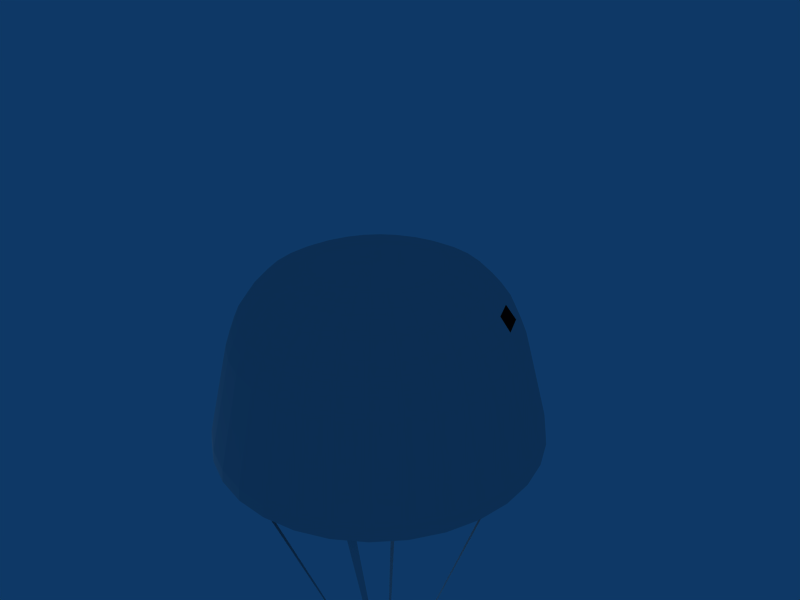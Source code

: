 # Source: para01.blend  (saved by Blender 2.49.2; exported with 4.5.12 LTS)
import bpy
from mathutils import Matrix  # noqa: F401  (used for matrix-valued properties, if any)

bpy.ops.wm.read_factory_settings(use_empty=True)
scene = bpy.context.scene
scene.name = 'Scene'

# ---- collections
col_collection_1 = bpy.data.collections.new('Collection 1'); scene.collection.children.link(col_collection_1)

# ---- materials (node trees are filled in below, after node groups)
mat_material = bpy.data.materials.new('Material')
mat_material.alpha_threshold = 0.0
mat_material.roughness = 0.5
mat_material.line_color = (0.0, 0.0, 0.0, 1.0)
mat_material_001 = bpy.data.materials.new('Material.001')
mat_material_001.alpha_threshold = 0.0
mat_material_001.diffuse_color = (0.1055, 0.03587, 0.03587, 1.0)
mat_material_001.roughness = 0.5
mat_material_001.line_color = (0.0, 0.0, 0.0, 1.0)

# ---- material node trees

# ---- world
world_world = bpy.data.worlds.new('World'); scene.world = world_world
world_world.color = (0.05656, 0.2208, 0.4)
world_world.use_sun_shadow = False
world_world.sun_shadow_jitter_overblur = 0.0
world_world.cycles.sampling_method = 'MANUAL'
world_world.cycles.sample_map_resolution = 256

# ---- cameras
cam_camera = bpy.data.cameras.new('Camera')
cam_camera.passepartout_alpha = 0.2
cam_camera.clip_end = 100.0
cam_camera.lens = 35.0
cam_camera.ortho_scale = 7.314
cam_camera.show_passepartout = False
cam_camera.show_safe_areas = True
cam_camera.dof.focus_distance = 0.0
cam_camera.dof.aperture_fstop = 128.0

# ---- lights
light_spot = bpy.data.lights.new('Spot', 'POINT')
light_spot.transmission_factor = 0.0
light_spot.cutoff_distance = 30.0
light_spot.energy = 100.0
light_spot.shadow_buffer_clip_start = 1.001
light_spot.shadow_soft_size = 1.0
light_spot.shadow_maximum_resolution = 0.006
light_spot.use_absolute_resolution = True
light_spot.cycles.use_multiple_importance_sampling = False

# ---- meshes
me_cylinder = bpy.data.meshes.new('Cylinder')
me_cylinder.from_pydata([(0.7071, 0.7123, 1.005), (0.8315, 0.5608, 1.005), (0.9239, 0.3879, 1.005), (0.9808, 0.2003, 1.005), (1.0, 0.005181, 1.005), (0.9808, -0.1899, 1.005), (0.9239, -0.3775, 1.005), (0.8315, -0.5504, 1.005), (0.7071, -0.7019, 1.005), (0.5556, -0.8263, 1.005), (0.3827, -0.9187, 1.005), (0.1951, -0.9756, 1.005), (9.298e-07, -0.9948, 1.005), (-0.1951, -0.9756, 1.005), (-0.3827, -0.9187, 1.005), (-0.5556, -0.8263, 1.005), (-0.7071, -0.7019, 1.005), (-0.8315, -0.5504, 1.005), (-0.9239, -0.3775, 1.005), (-0.9808, -0.1899, 1.005), (-1.0, 0.005179, 1.005), (-0.9808, 0.2003, 1.005), (-0.9239, 0.3879, 1.005), (-0.8315, 0.5607, 1.005), (-0.7071, 0.7123, 1.005), (-0.5556, 0.8366, 1.005), (-0.3827, 0.9291, 1.005), (-0.1951, 0.986, 1.005), (-7.28e-06, 1.005, 1.005), (0.1951, 0.986, 1.005), (0.3827, 0.9291, 1.005), (0.5556, 0.8367, 1.005), (-1.885e-16, 0.005183, 1.148), (0.689, 1.036, 0.9266), (0.4746, 1.151, 0.9266), (0.2419, 1.222, 0.9266), (-8.716e-06, 1.245, 0.9266), (-0.242, 1.222, 0.9266), (-0.4746, 1.151, 0.9266), (-0.689, 1.036, 0.9266), (-0.8769, 0.8821, 0.9266), (-1.031, 0.6942, 0.9266), (-1.146, 0.4798, 0.9266), (-1.216, 0.2471, 0.9266), (-1.24, 0.005179, 0.9266), (-1.216, -0.2368, 0.9266), (-1.146, -0.4694, 0.9266), (-1.031, -0.6838, 0.9266), (-0.8769, -0.8717, 0.9266), (-0.689, -1.026, 0.9266), (-0.4746, -1.141, 0.9266), (-0.2419, -1.211, 0.9266), (1.465e-06, -1.235, 0.9266), (0.2419, -1.211, 0.9266), (0.4746, -1.141, 0.9266), (0.689, -1.026, 0.9266), (0.8769, -0.8717, 0.9266), (1.031, -0.6838, 0.9266), (1.146, -0.4694, 0.9266), (1.216, -0.2368, 0.9266), (1.24, 0.005181, 0.9266), (1.216, 0.2471, 0.9266), (1.146, 0.4798, 0.9266), (1.031, 0.6942, 0.9266), (0.8769, 0.8821, 0.9266), (0.9981, 1.003, 0.8543), (1.174, 0.7893, 0.8543), (1.304, 0.5453, 0.8543), (1.384, 0.2805, 0.8543), (1.411, 0.005181, 0.8543), (1.384, -0.2702, 0.8543), (1.304, -0.535, 0.8543), (1.174, -0.779, 0.8543), (0.9981, -0.9929, 0.8543), (0.7842, -1.168, 0.8543), (0.5401, -1.299, 0.8543), (0.2754, -1.379, 0.8543), (1.844e-06, -1.406, 0.8543), (-0.2754, -1.379, 0.8543), (-0.5401, -1.299, 0.8543), (-0.7842, -1.168, 0.8543), (-0.9981, -0.9929, 0.8543), (-1.174, -0.779, 0.8543), (-1.304, -0.535, 0.8543), (-1.384, -0.2702, 0.8543), (-1.411, 0.005178, 0.8543), (-1.384, 0.2805, 0.8543), (-1.304, 0.5453, 0.8543), (-1.174, 0.7893, 0.8543), (-0.9981, 1.003, 0.8543), (-0.7842, 1.179, 0.8543), (-0.5402, 1.309, 0.8543), (-0.2754, 1.39, 0.8543), (-9.743e-06, 1.417, 0.8543), (0.2754, 1.39, 0.8543), (0.5401, 1.309, 0.8543), (0.7842, 1.179, 0.8543), (0.895, 1.345, 0.7558), (0.6165, 1.494, 0.7558), (0.3143, 1.585, 0.7558), (-1.093e-05, 1.616, 0.7558), (-0.3143, 1.585, 0.7558), (-0.6165, 1.494, 0.7558), (-0.895, 1.345, 0.7558), (-1.139, 1.144, 0.7558), (-1.34, 0.9002, 0.7558), (-1.488, 0.6217, 0.7558), (-1.58, 0.3195, 0.7558), (-1.611, 0.005178, 0.7558), (-1.58, -0.3091, 0.7558), (-1.488, -0.6113, 0.7558), (-1.34, -0.8899, 0.7558), (-1.139, -1.134, 0.7558), (-0.895, -1.334, 0.7558), (-0.6165, -1.483, 0.7558), (-0.3143, -1.575, 0.7558), (2.295e-06, -1.606, 0.7558), (0.3143, -1.575, 0.7558), (0.6165, -1.483, 0.7558), (0.895, -1.334, 0.7558), (1.139, -1.134, 0.7558), (1.34, -0.8899, 0.7558), (1.488, -0.6113, 0.7558), (1.58, -0.3091, 0.7558), (1.611, 0.005181, 0.7558), (1.58, 0.3195, 0.7558), (1.488, 0.6217, 0.7558), (1.34, 0.9002, 0.7558), (1.139, 1.144, 0.7558), (1.299, 1.304, 0.5259), (1.697, 0.7082, 0.5259), (1.527, -1.015, 0.5259), (1.021, -1.522, 0.5259), (2.801e-06, -1.832, 0.5259), (-0.3584, -1.796, 0.5259), (-1.021, -1.522, 0.5259), (-1.802, -0.3532, 0.5259), (-1.837, 0.005177, 0.5259), (-1.299, 1.304, 0.5259), (-0.703, 1.702, 0.5259), (0.703, 1.702, 0.5259), (1.021, 1.533, 0.5259), (0.3584, 1.807, 0.5259), (-1.228e-05, 1.842, 0.5259), (-0.3584, 1.807, 0.5259), (-1.021, 1.533, 0.5259), (-1.527, 1.026, 0.5259), (-1.697, 0.7082, 0.5259), (-1.802, 0.3636, 0.5259), (-1.697, -0.6978, 0.5259), (-1.527, -1.015, 0.5259), (-1.299, -1.294, 0.5259), (-0.703, -1.692, 0.5259), (0.3584, -1.796, 0.5259), (0.703, -1.692, 0.5259), (1.299, -1.294, 0.5259), (1.697, -0.6978, 0.5259), (1.802, -0.3532, 0.5259), (1.837, 0.00518, 0.5259), (1.802, 0.3636, 0.5259), (1.527, 1.026, 0.5259), (1.651, 1.108, 0.3157), (1.948, -0.3822, 0.3157), (1.835, -0.7547, 0.3157), (1.651, -1.098, 0.3157), (1.103, -1.646, 0.3157), (0.3874, -1.942, 0.3157), (3.137e-06, -1.981, 0.3157), (-0.3874, -1.942, 0.3157), (-0.7599, -1.829, 0.3157), (-1.404, -1.399, 0.3157), (-1.835, -0.7547, 0.3157), (-1.948, -0.3822, 0.3157), (-1.986, 0.005177, 0.3157), (-1.835, 0.7651, 0.3157), (-1.651, 1.108, 0.3157), (-1.404, 1.409, 0.3157), (-0.3874, 1.953, 0.3157), (0.3874, 1.953, 0.3157), (0.7599, 1.84, 0.3157), (1.103, 1.656, 0.3157), (-1.316e-05, 1.991, 0.3157), (-0.7599, 1.84, 0.3157), (-1.103, 1.656, 0.3157), (-1.948, 0.3926, 0.3157), (-1.651, -1.098, 0.3157), (-1.103, -1.646, 0.3157), (0.7599, -1.829, 0.3157), (1.404, -1.399, 0.3157), (1.986, 0.00518, 0.3157), (1.948, 0.3926, 0.3157), (1.835, 0.7651, 0.3157), (1.404, 1.409, 0.3157), (1.46, 1.465, 0.1449), (1.716, 1.152, 0.1449), (1.907, 0.7951, 0.1449), (2.025, 0.4079, 0.1449), (2.064, 0.00518, 0.1449), (2.025, -0.3975, 0.1449), (1.907, -0.7848, 0.1449), (1.716, -1.142, 0.1449), (1.46, -1.454, 0.1449), (1.147, -1.711, 0.1449), (0.79, -1.902, 0.1449), (0.4027, -2.019, 0.1449), (3.315e-06, -2.059, 0.1449), (-0.4027, -2.019, 0.1449), (-0.7899, -1.902, 0.1449), (-1.147, -1.711, 0.1449), (-1.46, -1.454, 0.1449), (-1.716, -1.142, 0.1449), (-1.907, -0.7848, 0.1449), (-2.025, -0.3975, 0.1449), (-2.064, 0.005177, 0.1449), (-2.025, 0.4079, 0.1449), (-1.907, 0.7951, 0.1449), (-1.716, 1.152, 0.1449), (-1.46, 1.465, 0.1449), (-1.147, 1.722, 0.1449), (-0.79, 1.912, 0.1449), (-0.4027, 2.03, 0.1449), (-1.363e-05, 2.069, 0.1449), (0.4027, 2.03, 0.1449), (0.7899, 1.912, 0.1449), (1.147, 1.722, 0.1449), (1.199, 1.8, -0.09485), (0.826, 1.999, -0.09485), (0.4211, 2.122, -0.09485), (-1.419e-05, 2.164, -0.09485), (-0.4211, 2.122, -0.09485), (-0.826, 1.999, -0.09485), (-1.199, 1.8, -0.09485), (-1.526, 1.531, -0.09485), (-1.795, 1.204, -0.09485), (-1.994, 0.8312, -0.09485), (-2.117, 0.4263, -0.09485), (-2.158, 0.005176, -0.09485), (-2.117, -0.4159, -0.09485), (-1.994, -0.8208, -0.09485), (-1.795, -1.194, -0.09485), (-1.526, -1.521, -0.09485), (-1.199, -1.79, -0.09485), (-0.826, -1.989, -0.09485), (-0.4211, -2.112, -0.09485), (3.525e-06, -2.153, -0.09485), (0.4211, -2.112, -0.09485), (0.826, -1.989, -0.09485), (1.199, -1.79, -0.09485), (1.526, -1.521, -0.09485), (1.795, -1.194, -0.09485), (1.994, -0.8208, -0.09485), (2.117, -0.4159, -0.09485), (2.158, 0.00518, -0.09485), (2.117, 0.4263, -0.09485), (1.994, 0.8312, -0.09485), (1.795, 1.204, -0.09485), (1.526, 1.531, -0.09485), (1.572, 1.577, -0.3446), (1.849, 1.24, -0.3446), (2.054, 0.856, -0.3446), (2.181, 0.4389, -0.3446), (2.223, 0.00518, -0.3446), (2.181, -0.4286, -0.3446), (2.054, -0.8456, -0.3446), (1.849, -1.23, -0.3446), (1.572, -1.567, -0.3446), (1.235, -1.843, -0.3446), (0.8508, -2.049, -0.3446), (0.4337, -2.175, -0.3446), (3.673e-06, -2.218, -0.3446), (-0.4337, -2.175, -0.3446), (-0.8508, -2.049, -0.3446), (-1.235, -1.843, -0.3446), (-1.572, -1.567, -0.3446), (-1.849, -1.23, -0.3446), (-2.054, -0.8456, -0.3446), (-2.181, -0.4286, -0.3446), (-2.223, 0.005176, -0.3446), (-2.181, 0.4389, -0.3446), (-2.054, 0.856, -0.3446), (-1.849, 1.24, -0.3446), (-1.572, 1.577, -0.3446), (-1.235, 1.854, -0.3446), (-0.8508, 2.059, -0.3446), (-0.4337, 2.186, -0.3446), (-1.458e-05, 2.228, -0.3446), (0.4337, 2.186, -0.3446), (0.8508, 2.059, -0.3446), (1.235, 1.854, -0.3446), (1.4, 2.1, -1.523), (0.9643, 2.333, -1.523), (0.4916, 2.477, -1.523), (-1.635e-05, 2.525, -1.523), (-0.4916, 2.477, -1.523), (-0.9643, 2.333, -1.523), (-1.4, 2.1, -1.523), (-1.782, 1.787, -1.523), (-2.095, 1.405, -1.523), (-2.328, 0.9695, -1.523), (-2.471, 0.4968, -1.523), (-2.52, 0.005175, -1.523), (-2.471, -0.4864, -1.523), (-2.328, -0.9591, -1.523), (-2.095, -1.395, -1.523), (-1.782, -1.777, -1.523), (-1.4, -2.09, -1.523), (-0.9643, -2.323, -1.523), (-0.4916, -2.466, -1.523), (4.337e-06, -2.515, -1.523), (0.4916, -2.466, -1.523), (0.9643, -2.323, -1.523), (1.4, -2.09, -1.523), (1.782, -1.777, -1.523), (2.095, -1.395, -1.523), (2.328, -0.9591, -1.523), (2.471, -0.4864, -1.523), (2.52, 0.00518, -1.523), (2.471, 0.4968, -1.523), (2.328, 0.9695, -1.523), (2.095, 1.405, -1.523), (1.782, 1.787, -1.523), (1.796, 1.801, -1.713), (2.112, 1.416, -1.713), (2.347, 0.9773, -1.713), (2.491, 0.5008, -1.713), (2.54, 0.00518, -1.713), (2.491, -0.4904, -1.713), (2.347, -0.9669, -1.713), (2.112, -1.406, -1.713), (1.796, -1.791, -1.713), (1.411, -2.107, -1.713), (0.9721, -2.342, -1.713), (0.4956, -2.486, -1.713), (4.384e-06, -2.535, -1.713), (-0.4956, -2.486, -1.713), (-0.9721, -2.342, -1.713), (-1.411, -2.107, -1.713), (-1.796, -1.791, -1.713), (-2.112, -1.406, -1.713), (-2.347, -0.9669, -1.713), (-2.491, -0.4904, -1.713), (-2.54, 0.005175, -1.713), (-2.491, 0.5008, -1.713), (-2.347, 0.9773, -1.713), (-2.112, 1.416, -1.713), (-1.796, 1.801, -1.713), (-1.411, 2.117, -1.713), (-0.9721, 2.352, -1.713), (-0.4956, 2.497, -1.713), (-1.647e-05, 2.545, -1.713), (0.4956, 2.497, -1.713), (0.9721, 2.352, -1.713), (1.411, 2.117, -1.713), (2.022e-06, 0.005186, -1.507), (1.4, 2.1, -1.523), (1.782, 1.787, -1.523), (-1.4, 2.1, -1.523), (-1.782, 1.787, -1.523), (1.4, -2.09, -1.523), (1.782, -1.777, -1.523), (-1.411, -2.107, -1.713), (-1.796, -1.791, -1.713), (1.4, 2.1, -1.523), (1.782, 1.787, -1.523), (-1.4, 2.1, -1.523), (-1.782, 1.787, -1.523), (1.4, -2.09, -1.523), (1.782, -1.777, -1.523), (-1.411, -2.107, -1.713), (-1.796, -1.791, -1.713), (-0.003229, 0.001251, -7.932), (-1.631, -1.876, -1.81), (-1.527, -1.962, -1.809), (-1.47, 1.911, -1.783), (-1.581, 1.818, -1.789), (1.469, 1.871, -1.863), (1.547, 1.812, -1.853), (1.507, -1.933, -1.66), (1.606, -1.851, -1.661)], [], [(1, 0, 32), (32, 2, 1), (32, 3, 2), (32, 4, 3), (32, 5, 4), (32, 6, 5), (32, 7, 6), (32, 8, 7), (32, 9, 8), (32, 10, 9), (32, 11, 10), (32, 12, 11), (32, 13, 12), (32, 14, 13), (32, 15, 14), (32, 16, 15), (32, 17, 16), (32, 18, 17), (32, 19, 18), (32, 20, 19), (32, 21, 20), (32, 22, 21), (32, 23, 22), (32, 24, 23), (32, 25, 24), (32, 26, 25), (32, 27, 26), (32, 28, 27), (32, 29, 28), (32, 30, 29), (32, 31, 30), (32, 0, 31), (31, 0, 64, 33), (30, 31, 33, 34), (29, 30, 34, 35), (28, 29, 35, 36), (27, 28, 36, 37), (26, 27, 37, 38), (25, 26, 38, 39), (24, 25, 39, 40), (23, 24, 40, 41), (22, 23, 41, 42), (21, 22, 42, 43), (20, 21, 43, 44), (19, 20, 44, 45), (18, 19, 45, 46), (17, 18, 46, 47), (16, 17, 47, 48), (15, 16, 48, 49), (14, 15, 49, 50), (13, 14, 50, 51), (12, 13, 51, 52), (11, 12, 52, 53), (10, 11, 53, 54), (9, 10, 54, 55), (8, 9, 55, 56), (7, 8, 56, 57), (6, 7, 57, 58), (5, 6, 58, 59), (4, 5, 59, 60), (3, 4, 60, 61), (2, 3, 61, 62), (1, 2, 62, 63), (0, 1, 63, 64), (64, 63, 66, 65), (63, 62, 67, 66), (62, 61, 68, 67), (61, 60, 69, 68), (60, 59, 70, 69), (59, 58, 71, 70), (58, 57, 72, 71), (57, 56, 73, 72), (56, 55, 74, 73), (55, 54, 75, 74), (54, 53, 76, 75), (53, 52, 77, 76), (52, 51, 78, 77), (51, 50, 79, 78), (50, 49, 80, 79), (49, 48, 81, 80), (48, 47, 82, 81), (47, 46, 83, 82), (46, 45, 84, 83), (45, 44, 85, 84), (44, 43, 86, 85), (43, 42, 87, 86), (42, 41, 88, 87), (41, 40, 89, 88), (40, 39, 90, 89), (39, 38, 91, 90), (38, 37, 92, 91), (37, 36, 93, 92), (36, 35, 94, 93), (35, 34, 95, 94), (34, 33, 96, 95), (33, 64, 65, 96), (96, 65, 128, 97), (95, 96, 97, 98), (94, 95, 98, 99), (93, 94, 99, 100), (92, 93, 100, 101), (91, 92, 101, 102), (90, 91, 102, 103), (89, 90, 103, 104), (88, 89, 104, 105), (87, 88, 105, 106), (86, 87, 106, 107), (85, 86, 107, 108), (84, 85, 108, 109), (83, 84, 109, 110), (82, 83, 110, 111), (81, 82, 111, 112), (80, 81, 112, 113), (79, 80, 113, 114), (78, 79, 114, 115), (77, 78, 115, 116), (76, 77, 116, 117), (75, 76, 117, 118), (74, 75, 118, 119), (73, 74, 119, 120), (72, 73, 120, 121), (71, 72, 121, 122), (70, 71, 122, 123), (69, 70, 123, 124), (68, 69, 124, 125), (67, 68, 125, 126), (66, 67, 126, 127), (65, 66, 127, 128), (128, 127, 160, 129), (127, 126, 130, 160), (126, 125, 159, 130), (125, 124, 158, 159), (124, 123, 157, 158), (123, 122, 156, 157), (122, 121, 131, 156), (121, 120, 155, 131), (120, 119, 132, 155), (119, 118, 154, 132), (118, 117, 153, 154), (117, 116, 133, 153), (116, 115, 134, 133), (115, 114, 152, 134), (114, 113, 135, 152), (113, 112, 151, 135), (112, 111, 150, 151), (111, 110, 149, 150), (110, 109, 136, 149), (109, 108, 137, 136), (108, 107, 148, 137), (107, 106, 147, 148), (106, 105, 146, 147), (105, 104, 138, 146), (104, 103, 145, 138), (103, 102, 139, 145), (102, 101, 144, 139), (101, 100, 143, 144), (100, 99, 142, 143), (99, 98, 140, 142), (98, 97, 141, 140), (97, 128, 129, 141), (129, 160, 161, 192), (160, 130, 191, 161), (130, 159, 190, 191), (159, 158, 189, 190), (158, 157, 162, 189), (157, 156, 163, 162), (156, 131, 164, 163), (131, 155, 188, 164), (155, 132, 165, 188), (132, 154, 187, 165), (154, 153, 166, 187), (153, 133, 167, 166), (133, 134, 168, 167), (134, 152, 169, 168), (152, 135, 186, 169), (135, 151, 170, 186), (151, 150, 185, 170), (150, 149, 171, 185), (149, 136, 172, 171), (136, 137, 173, 172), (137, 148, 184, 173), (148, 147, 174, 184), (147, 146, 175, 174), (146, 138, 176, 175), (138, 145, 183, 176), (145, 139, 182, 183), (139, 144, 177, 182), (144, 143, 181, 177), (143, 142, 178, 181), (142, 140, 179, 178), (140, 141, 180, 179), (141, 129, 192, 180), (192, 161, 194, 193), (161, 191, 195, 194), (191, 190, 196, 195), (190, 189, 197, 196), (189, 162, 198, 197), (162, 163, 199, 198), (163, 164, 200, 199), (164, 188, 201, 200), (188, 165, 202, 201), (165, 187, 203, 202), (187, 166, 204, 203), (166, 167, 205, 204), (167, 168, 206, 205), (168, 169, 207, 206), (169, 186, 208, 207), (186, 170, 209, 208), (170, 185, 210, 209), (185, 171, 211, 210), (171, 172, 212, 211), (172, 173, 213, 212), (173, 184, 214, 213), (184, 174, 215, 214), (174, 175, 216, 215), (175, 176, 217, 216), (176, 183, 218, 217), (183, 182, 219, 218), (182, 177, 220, 219), (177, 181, 221, 220), (181, 178, 222, 221), (178, 179, 223, 222), (179, 180, 224, 223), (180, 192, 193, 224), (224, 193, 256, 225), (223, 224, 225, 226), (222, 223, 226, 227), (221, 222, 227, 228), (220, 221, 228, 229), (219, 220, 229, 230), (218, 219, 230, 231), (217, 218, 231, 232), (216, 217, 232, 233), (215, 216, 233, 234), (214, 215, 234, 235), (213, 214, 235, 236), (212, 213, 236, 237), (211, 212, 237, 238), (210, 211, 238, 239), (209, 210, 239, 240), (208, 209, 240, 241), (207, 208, 241, 242), (206, 207, 242, 243), (205, 206, 243, 244), (204, 205, 244, 245), (203, 204, 245, 246), (202, 203, 246, 247), (201, 202, 247, 248), (200, 201, 248, 249), (199, 200, 249, 250), (198, 199, 250, 251), (197, 198, 251, 252), (196, 197, 252, 253), (195, 196, 253, 254), (194, 195, 254, 255), (193, 194, 255, 256), (256, 255, 258, 257), (255, 254, 259, 258), (254, 253, 260, 259), (253, 252, 261, 260), (252, 251, 262, 261), (251, 250, 263, 262), (250, 249, 264, 263), (249, 248, 265, 264), (248, 247, 266, 265), (247, 246, 267, 266), (246, 245, 268, 267), (245, 244, 269, 268), (244, 243, 270, 269), (243, 242, 271, 270), (242, 241, 272, 271), (241, 240, 273, 272), (240, 239, 274, 273), (239, 238, 275, 274), (238, 237, 276, 275), (237, 236, 277, 276), (236, 235, 278, 277), (235, 234, 279, 278), (234, 233, 280, 279), (233, 232, 281, 280), (232, 231, 282, 281), (231, 230, 283, 282), (230, 229, 284, 283), (229, 228, 285, 284), (228, 227, 286, 285), (227, 226, 287, 286), (226, 225, 288, 287), (225, 256, 257, 288), (288, 257, 320, 289), (287, 288, 289, 290), (286, 287, 290, 291), (285, 286, 291, 292), (284, 285, 292, 293), (283, 284, 293, 294), (282, 283, 294, 295), (281, 282, 295, 296), (280, 281, 296, 297), (279, 280, 297, 298), (278, 279, 298, 299), (277, 278, 299, 300), (276, 277, 300, 301), (275, 276, 301, 302), (274, 275, 302, 303), (273, 274, 303, 304), (272, 273, 304, 305), (271, 272, 305, 306), (270, 271, 306, 307), (269, 270, 307, 308), (268, 269, 308, 309), (267, 268, 309, 310), (266, 267, 310, 311), (265, 266, 311, 312), (264, 265, 312, 313), (263, 264, 313, 314), (262, 263, 314, 315), (261, 262, 315, 316), (260, 261, 316, 317), (259, 260, 317, 318), (258, 259, 318, 319), (257, 258, 319, 320), (320, 319, 322, 321), (319, 318, 323, 322), (318, 317, 324, 323), (317, 316, 325, 324), (316, 315, 326, 325), (315, 314, 327, 326), (314, 313, 328, 327), (313, 312, 329, 328), (312, 311, 330, 329), (311, 310, 331, 330), (310, 309, 332, 331), (309, 308, 333, 332), (308, 307, 334, 333), (307, 306, 335, 334), (306, 305, 336, 335), (305, 304, 337, 336), (304, 303, 338, 337), (303, 302, 339, 338), (302, 301, 340, 339), (301, 300, 341, 340), (300, 299, 342, 341), (299, 298, 343, 342), (298, 297, 344, 343), (297, 296, 345, 344), (296, 295, 346, 345), (295, 294, 347, 346), (294, 293, 348, 347), (293, 292, 349, 348), (292, 291, 350, 349), (291, 290, 351, 350), (290, 289, 352, 351), (289, 320, 321, 352), (321, 322, 353), (322, 323, 353), (323, 324, 353), (324, 325, 353), (325, 326, 353), (326, 327, 353), (327, 328, 353), (328, 329, 353), (329, 330, 353), (330, 331, 353), (331, 332, 353), (332, 333, 353), (333, 334, 353), (334, 335, 353), (335, 336, 353), (336, 337, 353), (337, 338, 353), (338, 339, 353), (339, 340, 353), (340, 341, 353), (341, 342, 353), (342, 343, 353), (343, 344, 353), (344, 345, 353), (345, 346, 353), (346, 347, 353), (347, 348, 353), (348, 349, 353), (349, 350, 353), (350, 351, 353), (351, 352, 353), (352, 321, 353), (320, 289, 354, 355), (295, 296, 357, 356), (311, 312, 359, 358), (337, 336, 360, 361), (355, 354, 362, 363), (356, 357, 365, 364), (358, 359, 367, 366), (361, 360, 368, 369), (371, 370, 372), (369, 371, 372, 368), (374, 370, 373), (365, 374, 373, 364), (375, 370, 376), (362, 375, 376, 363), (377, 370, 378), (366, 377, 378, 367)])
me_cylinder.polygons.foreach_set('material_index', [0, 0, 0, 0, 0, 0, 0, 0, 0, 0, 0, 0, 0, 0, 0, 0, 0, 0, 0, 0, 0, 0, 0, 0, 0, 0, 0, 0, 0, 0, 0, 0, 0, 0, 0, 0, 0, 0, 0, 0, 0, 0, 0, 0, 0, 0, 0, 0, 0, 0, 0, 0, 0, 0, 0, 0, 0, 0, 0, 0, 0, 0, 0, 0, 0, 0, 0, 0, 0, 0, 0, 0, 0, 0, 0, 0, 0, 0, 0, 0, 0, 0, 0, 0, 0, 0, 0, 0, 0, 0, 0, 0, 0, 0, 0, 0, 0, 0, 0, 0, 0, 0, 0, 0, 0, 0, 0, 0, 0, 0, 0, 0, 0, 0, 0, 0, 0, 0, 0, 0, 0, 0, 0, 0, 0, 0, 0, 0, 0, 0, 0, 0, 0, 0, 0, 0, 0, 0, 0, 0, 0, 0, 0, 0, 0, 0, 0, 0, 0, 0, 0, 0, 0, 0, 0, 0, 0, 0, 0, 0, 0, 1, 0, 0, 0, 0, 0, 0, 0, 0, 0, 0, 0, 0, 0, 0, 0, 0, 0, 0, 0, 0, 0, 0, 0, 0, 0, 0, 0, 0, 0, 0, 0, 0, 0, 0, 0, 0, 0, 0, 0, 0, 0, 0, 0, 0, 0, 0, 0, 0, 0, 0, 0, 0, 0, 0, 0, 0, 0, 0, 0, 0, 0, 0, 0, 0, 0, 0, 0, 0, 0, 0, 0, 0, 0, 0, 0, 0, 0, 0, 0, 0, 0, 0, 0, 0, 0, 0, 0, 0, 0, 0, 0, 0, 0, 0, 0, 0, 0, 0, 0, 0, 0, 0, 0, 0, 0, 0, 0, 0, 0, 0, 0, 0, 0, 0, 0, 0, 0, 0, 0, 0, 0, 0, 0, 0, 0, 0, 0, 0, 0, 0, 0, 0, 0, 0, 0, 0, 0, 0, 0, 0, 0, 0, 0, 0, 0, 0, 0, 0, 0, 0, 0, 0, 0, 0, 0, 0, 0, 0, 0, 0, 0, 0, 0, 0, 0, 0, 0, 0, 0, 0, 0, 0, 0, 0, 0, 0, 0, 0, 0, 0, 0, 0, 0, 0, 0, 0, 0, 0, 0, 0, 1, 1, 1, 1, 1, 1, 1, 1, 1, 1, 1, 1, 1, 1, 1, 1, 1, 1, 1, 1, 1, 1, 1, 1, 1, 1, 1, 1, 1, 1, 1, 1, 0, 0, 0, 0, 0, 0, 0, 0, 0, 0, 0, 0, 0, 0, 0, 0])
_uv = me_cylinder.uv_layers.new(name='UVTex')
_uv.uv.foreach_set('vector', [0.7836, 0.9183, 0.7996, 0.9146, 0.8149, 0.9717, 0.8149, 0.9717, 0.7687, 0.9237, 0.7836, 0.9183, 0.8149, 0.9717, 0.7555, 0.9306, 0.7687, 0.9237, 0.8149, 0.9717, 0.7446, 0.9387, 0.7555, 0.9306, 0.8149, 0.9717, 0.7364, 0.9477, 0.7446, 0.9387, 0.8149, 0.9717, 0.7311, 0.9573, 0.7364, 0.9477, 0.8149, 0.9717, 0.729, 0.967, 0.7311, 0.9573, 0.8273, 0.6747, 0.7472, 0.6949, 0.7427, 0.6854, 0.8273, 0.6747, 0.7548, 0.704, 0.7472, 0.6949, 0.8273, 0.6747, 0.7651, 0.7124, 0.7548, 0.704, 0.8273, 0.6747, 0.7778, 0.7197, 0.7651, 0.7124, 0.8273, 0.6747, 0.7923, 0.7256, 0.7778, 0.7197, 0.8273, 0.6747, 0.8081, 0.73, 0.7923, 0.7256, 0.8273, 0.6747, 0.8246, 0.7326, 0.8081, 0.73, 0.8273, 0.6747, 0.8411, 0.7333, 0.8246, 0.7326, 0.8273, 0.6747, 0.8571, 0.7321, 0.8411, 0.7333, 0.8273, 0.6747, 0.8718, 0.7291, 0.8571, 0.7321, 0.8273, 0.6747, 0.8848, 0.7244, 0.8718, 0.7291, 0.8273, 0.6747, 0.8955, 0.7182, 0.8848, 0.7244, 0.8273, 0.6747, 0.9036, 0.7106, 0.8955, 0.7182, 0.8273, 0.6747, 0.9087, 0.702, 0.9036, 0.7106, 0.8273, 0.6747, 0.9106, 0.6928, 0.9087, 0.702, 0.8149, 0.9717, 0.8985, 0.9574, 0.8964, 0.9672, 0.8149, 0.9717, 0.8974, 0.9478, 0.8985, 0.9574, 0.8149, 0.9717, 0.893, 0.9388, 0.8974, 0.9478, 0.8149, 0.9717, 0.8856, 0.9307, 0.893, 0.9388, 0.8149, 0.9717, 0.8754, 0.9238, 0.8856, 0.9307, 0.8149, 0.9717, 0.8629, 0.9184, 0.8754, 0.9238, 0.8149, 0.9717, 0.8485, 0.9146, 0.8629, 0.9184, 0.8149, 0.9717, 0.8327, 0.9127, 0.8485, 0.9146, 0.8149, 0.9717, 0.8162, 0.9127, 0.8327, 0.9127, 0.8149, 0.9717, 0.7996, 0.9146, 0.8162, 0.9127, 0.8162, 0.9127, 0.7996, 0.9146, 0.7956, 0.8979, 0.8162, 0.8956, 0.8327, 0.9127, 0.8162, 0.9127, 0.8162, 0.8956, 0.8366, 0.8956, 0.8485, 0.9146, 0.8327, 0.9127, 0.8366, 0.8956, 0.8562, 0.898, 0.8629, 0.9184, 0.8485, 0.9146, 0.8562, 0.898, 0.8741, 0.9026, 0.8754, 0.9238, 0.8629, 0.9184, 0.8741, 0.9026, 0.8896, 0.9094, 0.8856, 0.9307, 0.8754, 0.9238, 0.8896, 0.9094, 0.9022, 0.918, 0.893, 0.9388, 0.8856, 0.9307, 0.9022, 0.918, 0.9114, 0.928, 0.8974, 0.9478, 0.893, 0.9388, 0.9114, 0.928, 0.9169, 0.9392, 0.9571, 0.8154, 0.9582, 0.8313, 0.9456, 0.8371, 0.9442, 0.8174, 0.957, 0.7992, 0.9571, 0.8154, 0.9442, 0.8174, 0.9442, 0.7973, 0.958, 0.7832, 0.957, 0.7992, 0.9442, 0.7973, 0.9454, 0.7775, 0.9036, 0.7106, 0.9087, 0.702, 0.9278, 0.7115, 0.9215, 0.7221, 0.8955, 0.7182, 0.9036, 0.7106, 0.9215, 0.7221, 0.9115, 0.7315, 0.8848, 0.7244, 0.8955, 0.7182, 0.9115, 0.7315, 0.8982, 0.7393, 0.8718, 0.7291, 0.8848, 0.7244, 0.8982, 0.7393, 0.8821, 0.7451, 0.8571, 0.7321, 0.8718, 0.7291, 0.8821, 0.7451, 0.8638, 0.7488, 0.8411, 0.7333, 0.8571, 0.7321, 0.8638, 0.7488, 0.844, 0.7503, 0.8246, 0.7326, 0.8411, 0.7333, 0.844, 0.7503, 0.8235, 0.7494, 0.8081, 0.73, 0.8246, 0.7326, 0.8235, 0.7494, 0.803, 0.7462, 0.7923, 0.7256, 0.8081, 0.73, 0.803, 0.7462, 0.7834, 0.7408, 0.7778, 0.7197, 0.7923, 0.7256, 0.7834, 0.7408, 0.7655, 0.7334, 0.7651, 0.7124, 0.7778, 0.7197, 0.7655, 0.7334, 0.7498, 0.7244, 0.7548, 0.704, 0.7651, 0.7124, 0.7498, 0.7244, 0.737, 0.714, 0.7472, 0.6949, 0.7548, 0.704, 0.737, 0.714, 0.7276, 0.7027, 0.7427, 0.6854, 0.7472, 0.6949, 0.7276, 0.7027, 0.7219, 0.6909, 0.7311, 0.9573, 0.729, 0.967, 0.708, 0.963, 0.7106, 0.9509, 0.7364, 0.9477, 0.7311, 0.9573, 0.7106, 0.9509, 0.7172, 0.939, 0.7446, 0.9387, 0.7364, 0.9477, 0.7172, 0.939, 0.7274, 0.9279, 0.7555, 0.9306, 0.7446, 0.9387, 0.7274, 0.9279, 0.7409, 0.9178, 0.7687, 0.9237, 0.7555, 0.9306, 0.7409, 0.9178, 0.7572, 0.9093, 0.7836, 0.9183, 0.7687, 0.9237, 0.7572, 0.9093, 0.7757, 0.9026, 0.7996, 0.9146, 0.7836, 0.9183, 0.7757, 0.9026, 0.7956, 0.8979, 0.7956, 0.8979, 0.7757, 0.9026, 0.77, 0.8902, 0.7926, 0.885, 0.7757, 0.9026, 0.7572, 0.9093, 0.749, 0.8979, 0.77, 0.8902, 0.7572, 0.9093, 0.7409, 0.9178, 0.7304, 0.9076, 0.749, 0.8979, 0.7409, 0.9178, 0.7274, 0.9279, 0.715, 0.919, 0.7304, 0.9076, 0.7274, 0.9279, 0.7172, 0.939, 0.7033, 0.9318, 0.715, 0.919, 0.7172, 0.939, 0.7106, 0.9509, 0.6959, 0.9453, 0.7033, 0.9318, 0.935, 0.7968, 0.9347, 0.8169, 0.9245, 0.8177, 0.9249, 0.7948, 0.7219, 0.6909, 0.7276, 0.7027, 0.7134, 0.7093, 0.707, 0.6959, 0.7276, 0.7027, 0.737, 0.714, 0.7241, 0.7222, 0.7134, 0.7093, 0.737, 0.714, 0.7498, 0.7244, 0.7387, 0.734, 0.7241, 0.7222, 0.7498, 0.7244, 0.7655, 0.7334, 0.7565, 0.7443, 0.7387, 0.734, 0.7655, 0.7334, 0.7834, 0.7408, 0.777, 0.7527, 0.7565, 0.7443, 0.7834, 0.7408, 0.803, 0.7462, 0.7993, 0.7588, 0.777, 0.7527, 0.803, 0.7462, 0.8235, 0.7494, 0.8225, 0.7625, 0.7993, 0.7588, 0.8235, 0.7494, 0.844, 0.7503, 0.8459, 0.7635, 0.8225, 0.7625, 0.844, 0.7503, 0.8638, 0.7488, 0.8684, 0.7619, 0.8459, 0.7635, 0.8638, 0.7488, 0.8821, 0.7451, 0.8892, 0.7576, 0.8684, 0.7619, 0.8821, 0.7451, 0.8982, 0.7393, 0.9076, 0.751, 0.8892, 0.7576, 0.8982, 0.7393, 0.9115, 0.7315, 0.9227, 0.7421, 0.9076, 0.751, 0.9115, 0.7315, 0.9215, 0.7221, 0.9341, 0.7315, 0.9227, 0.7421, 0.9479, 0.7589, 0.9454, 0.7775, 0.9351, 0.7734, 0.9379, 0.7522, 0.9454, 0.7775, 0.9442, 0.7973, 0.9337, 0.7959, 0.9351, 0.7734, 0.9442, 0.7973, 0.9442, 0.8174, 0.9337, 0.8188, 0.9337, 0.7959, 0.9442, 0.8174, 0.9456, 0.8371, 0.9353, 0.8413, 0.9337, 0.8188, 0.9456, 0.8371, 0.9482, 0.8558, 0.9383, 0.8625, 0.9353, 0.8413, 0.9114, 0.928, 0.9022, 0.918, 0.914, 0.9078, 0.9244, 0.9192, 0.9022, 0.918, 0.8896, 0.9094, 0.8996, 0.898, 0.914, 0.9078, 0.8896, 0.9094, 0.8741, 0.9026, 0.8819, 0.8903, 0.8996, 0.898, 0.8741, 0.9026, 0.8562, 0.898, 0.8615, 0.8851, 0.8819, 0.8903, 0.8562, 0.898, 0.8366, 0.8956, 0.8393, 0.8823, 0.8615, 0.8851, 0.8366, 0.8956, 0.8162, 0.8956, 0.816, 0.8823, 0.8393, 0.8823, 0.8162, 0.8956, 0.7956, 0.8979, 0.7926, 0.885, 0.816, 0.8823, 0.816, 0.8823, 0.7926, 0.885, 0.789, 0.869, 0.8157, 0.8659, 0.8393, 0.8823, 0.816, 0.8823, 0.8157, 0.8659, 0.8423, 0.8659, 0.8615, 0.8851, 0.8393, 0.8823, 0.8423, 0.8659, 0.8677, 0.869, 0.8819, 0.8903, 0.8615, 0.8851, 0.8677, 0.869, 0.8909, 0.8751, 0.8996, 0.898, 0.8819, 0.8903, 0.8909, 0.8751, 0.9111, 0.8838, 0.914, 0.9078, 0.8996, 0.898, 0.9111, 0.8838, 0.9275, 0.8949, 0.9244, 0.9192, 0.914, 0.9078, 0.9275, 0.8949, 0.9395, 0.908, 0.9353, 0.8413, 0.9383, 0.8625, 0.9255, 0.8703, 0.9221, 0.8461, 0.9337, 0.8188, 0.9353, 0.8413, 0.9221, 0.8461, 0.9203, 0.8205, 0.9337, 0.7959, 0.9337, 0.8188, 0.9203, 0.8205, 0.9202, 0.7943, 0.9351, 0.7734, 0.9337, 0.7959, 0.9202, 0.7943, 0.9219, 0.7686, 0.9379, 0.7522, 0.9351, 0.7734, 0.9219, 0.7686, 0.9251, 0.7445, 0.9227, 0.7421, 0.9341, 0.7315, 0.9486, 0.7433, 0.9356, 0.7555, 0.9076, 0.751, 0.9227, 0.7421, 0.9356, 0.7555, 0.9183, 0.7656, 0.8892, 0.7576, 0.9076, 0.751, 0.9183, 0.7656, 0.8974, 0.7732, 0.8684, 0.7619, 0.8892, 0.7576, 0.8974, 0.7732, 0.8736, 0.778, 0.8459, 0.7635, 0.8684, 0.7619, 0.8736, 0.778, 0.8479, 0.7799, 0.8225, 0.7625, 0.8459, 0.7635, 0.8479, 0.7799, 0.8213, 0.7787, 0.7993, 0.7588, 0.8225, 0.7625, 0.8213, 0.7787, 0.7947, 0.7745, 0.777, 0.7527, 0.7993, 0.7588, 0.7947, 0.7745, 0.7693, 0.7675, 0.7565, 0.7443, 0.777, 0.7527, 0.7693, 0.7675, 0.7459, 0.758, 0.7387, 0.734, 0.7565, 0.7443, 0.7459, 0.758, 0.7256, 0.7462, 0.7241, 0.7222, 0.7387, 0.734, 0.7256, 0.7462, 0.7089, 0.7328, 0.7134, 0.7093, 0.7241, 0.7222, 0.7089, 0.7328, 0.6967, 0.718, 0.9245, 0.8177, 0.9255, 0.8403, 0.9126, 0.8445, 0.9114, 0.8186, 0.9249, 0.7948, 0.9245, 0.8177, 0.9114, 0.8186, 0.9118, 0.7925, 0.9266, 0.7725, 0.9249, 0.7948, 0.9118, 0.7925, 0.9138, 0.767, 0.715, 0.919, 0.7033, 0.9318, 0.6871, 0.9223, 0.7004, 0.9078, 0.7304, 0.9076, 0.715, 0.919, 0.7004, 0.9078, 0.718, 0.8948, 0.749, 0.8979, 0.7304, 0.9076, 0.718, 0.8948, 0.7392, 0.8837, 0.77, 0.8902, 0.749, 0.8979, 0.7392, 0.8837, 0.7631, 0.8749, 0.7926, 0.885, 0.77, 0.8902, 0.7631, 0.8749, 0.789, 0.869, 0.789, 0.869, 0.7631, 0.8749, 0.7545, 0.8498, 0.784, 0.843, 0.7631, 0.8749, 0.7392, 0.8837, 0.7272, 0.8597, 0.7545, 0.8498, 0.7392, 0.8837, 0.718, 0.8948, 0.703, 0.8724, 0.7272, 0.8597, 0.718, 0.8948, 0.7004, 0.9078, 0.683, 0.8873, 0.703, 0.8724, 0.9172, 0.7433, 0.9138, 0.767, 0.8897, 0.7608, 0.8936, 0.7337, 0.9138, 0.767, 0.9118, 0.7925, 0.8875, 0.7898, 0.8897, 0.7608, 0.9118, 0.7925, 0.9114, 0.8186, 0.887, 0.8197, 0.8875, 0.7898, 0.9114, 0.8186, 0.9126, 0.8445, 0.8884, 0.8491, 0.887, 0.8197, 0.9126, 0.8445, 0.9153, 0.869, 0.8914, 0.8771, 0.8884, 0.8491, 0.7089, 0.7328, 0.7256, 0.7462, 0.7096, 0.768, 0.6906, 0.7526, 0.7256, 0.7462, 0.7459, 0.758, 0.7328, 0.7813, 0.7096, 0.768, 0.7459, 0.758, 0.7693, 0.7675, 0.7595, 0.7922, 0.7328, 0.7813, 0.7693, 0.7675, 0.7947, 0.7745, 0.7885, 0.8002, 0.7595, 0.7922, 0.7947, 0.7745, 0.8213, 0.7787, 0.8187, 0.805, 0.7885, 0.8002, 0.8213, 0.7787, 0.8479, 0.7799, 0.8491, 0.8063, 0.8187, 0.805, 0.8479, 0.7799, 0.8736, 0.778, 0.8784, 0.8042, 0.8491, 0.8063, 0.8736, 0.778, 0.8974, 0.7732, 0.9055, 0.7987, 0.8784, 0.8042, 0.8974, 0.7732, 0.9183, 0.7656, 0.9294, 0.79, 0.9055, 0.7987, 0.9183, 0.7656, 0.9356, 0.7555, 0.9491, 0.7785, 0.9294, 0.79, 0.9299, 0.7227, 0.9251, 0.7445, 0.9011, 0.7357, 0.9065, 0.7109, 0.9251, 0.7445, 0.9219, 0.7686, 0.8974, 0.7633, 0.9011, 0.7357, 0.9219, 0.7686, 0.9202, 0.7943, 0.8955, 0.7926, 0.8974, 0.7633, 0.9202, 0.7943, 0.9203, 0.8205, 0.8956, 0.8224, 0.8955, 0.7926, 0.9203, 0.8205, 0.9221, 0.8461, 0.8976, 0.8516, 0.8956, 0.8224, 0.9221, 0.8461, 0.9255, 0.8703, 0.9015, 0.8792, 0.8976, 0.8516, 0.9255, 0.8703, 0.9304, 0.892, 0.9071, 0.904, 0.9015, 0.8792, 0.9275, 0.8949, 0.9111, 0.8838, 0.9232, 0.8599, 0.9419, 0.8726, 0.9111, 0.8838, 0.8909, 0.8751, 0.9002, 0.8499, 0.9232, 0.8599, 0.8909, 0.8751, 0.8677, 0.869, 0.8737, 0.843, 0.9002, 0.8499, 0.8677, 0.869, 0.8423, 0.8659, 0.8447, 0.8395, 0.8737, 0.843, 0.8423, 0.8659, 0.8157, 0.8659, 0.8144, 0.8395, 0.8447, 0.8395, 0.8157, 0.8659, 0.789, 0.869, 0.784, 0.843, 0.8144, 0.8395, 0.784, 0.843, 0.7545, 0.8498, 0.7483, 0.8293, 0.7802, 0.8219, 0.7545, 0.8498, 0.7272, 0.8597, 0.7188, 0.8401, 0.7483, 0.8293, 0.7272, 0.8597, 0.703, 0.8724, 0.6927, 0.8538, 0.7188, 0.8401, 0.703, 0.8724, 0.683, 0.8873, 0.671, 0.8699, 0.6927, 0.8538, 0.8936, 0.7337, 0.8897, 0.7608, 0.8691, 0.7567, 0.8733, 0.7274, 0.8897, 0.7608, 0.8875, 0.7898, 0.8667, 0.7881, 0.8691, 0.7567, 0.8875, 0.7898, 0.887, 0.8197, 0.8662, 0.8203, 0.8667, 0.7881, 0.887, 0.8197, 0.8884, 0.8491, 0.8676, 0.8522, 0.8662, 0.8203, 0.8884, 0.8491, 0.8914, 0.8771, 0.8709, 0.8824, 0.8676, 0.8522, 0.8914, 0.8771, 0.8961, 0.9026, 0.876, 0.91, 0.8709, 0.8824, 0.7096, 0.768, 0.7328, 0.7813, 0.7236, 0.8007, 0.6985, 0.7862, 0.7328, 0.7813, 0.7595, 0.7922, 0.7524, 0.8124, 0.7236, 0.8007, 0.7595, 0.7922, 0.7885, 0.8002, 0.7838, 0.821, 0.7524, 0.8124, 0.7885, 0.8002, 0.8187, 0.805, 0.8165, 0.8262, 0.7838, 0.821, 0.8187, 0.805, 0.8491, 0.8063, 0.8493, 0.8276, 0.8165, 0.8262, 0.8491, 0.8063, 0.8784, 0.8042, 0.881, 0.8253, 0.8493, 0.8276, 0.8784, 0.8042, 0.9055, 0.7987, 0.9103, 0.8194, 0.881, 0.8253, 0.9055, 0.7987, 0.9294, 0.79, 0.9361, 0.81, 0.9103, 0.8194, 0.9134, 0.6898, 0.9065, 0.7109, 0.8864, 0.7031, 0.8938, 0.6803, 0.9065, 0.7109, 0.9011, 0.7357, 0.8805, 0.73, 0.8864, 0.7031, 0.9011, 0.7357, 0.8974, 0.7633, 0.8765, 0.7598, 0.8805, 0.73, 0.8974, 0.7633, 0.8955, 0.7926, 0.8745, 0.7914, 0.8765, 0.7598, 0.8955, 0.7926, 0.8956, 0.8224, 0.8746, 0.8237, 0.8745, 0.7914, 0.8956, 0.8224, 0.8976, 0.8516, 0.8768, 0.8553, 0.8746, 0.8237, 0.8976, 0.8516, 0.9015, 0.8792, 0.881, 0.8851, 0.8768, 0.8553, 0.9015, 0.8792, 0.9071, 0.904, 0.887, 0.9119, 0.881, 0.8851, 0.9071, 0.904, 0.9142, 0.9251, 0.8946, 0.9347, 0.887, 0.9119, 0.9232, 0.8599, 0.9002, 0.8499, 0.9058, 0.8295, 0.9307, 0.8403, 0.9002, 0.8499, 0.8737, 0.843, 0.8772, 0.822, 0.9058, 0.8295, 0.8737, 0.843, 0.8447, 0.8395, 0.8459, 0.8182, 0.8772, 0.822, 0.8447, 0.8395, 0.8144, 0.8395, 0.8131, 0.8182, 0.8459, 0.8182, 0.8144, 0.8395, 0.784, 0.843, 0.7802, 0.8219, 0.8131, 0.8182, 0.7802, 0.8219, 0.7483, 0.8293, 0.7446, 0.8146, 0.7777, 0.8069, 0.7483, 0.8293, 0.7188, 0.8401, 0.7139, 0.8257, 0.7446, 0.8146, 0.7188, 0.8401, 0.6927, 0.8538, 0.6867, 0.84, 0.7139, 0.8257, 0.8792, 0.7014, 0.8733, 0.7274, 0.8577, 0.7241, 0.8638, 0.697, 0.8733, 0.7274, 0.8691, 0.7567, 0.8533, 0.7546, 0.8577, 0.7241, 0.8691, 0.7567, 0.8667, 0.7881, 0.8508, 0.7871, 0.8533, 0.7546, 0.8667, 0.7881, 0.8662, 0.8203, 0.8503, 0.8206, 0.8508, 0.7871, 0.8662, 0.8203, 0.8676, 0.8522, 0.8518, 0.8538, 0.8503, 0.8206, 0.8676, 0.8522, 0.8709, 0.8824, 0.8552, 0.8852, 0.8518, 0.8538, 0.8709, 0.8824, 0.876, 0.91, 0.8605, 0.9138, 0.8552, 0.8852, 0.6985, 0.7862, 0.7236, 0.8007, 0.7182, 0.8148, 0.692, 0.7998, 0.7236, 0.8007, 0.7524, 0.8124, 0.7481, 0.8271, 0.7182, 0.8148, 0.7524, 0.8124, 0.7838, 0.821, 0.7807, 0.836, 0.7481, 0.8271, 0.7838, 0.821, 0.8165, 0.8262, 0.8147, 0.8414, 0.7807, 0.836, 0.8165, 0.8262, 0.8493, 0.8276, 0.8488, 0.8429, 0.8147, 0.8414, 0.8493, 0.8276, 0.881, 0.8253, 0.8818, 0.8405, 0.8488, 0.8429, 0.881, 0.8253, 0.9103, 0.8194, 0.9122, 0.8343, 0.8818, 0.8405, 0.9103, 0.8194, 0.9361, 0.81, 0.9391, 0.8246, 0.9122, 0.8343, 0.8938, 0.6803, 0.8864, 0.7031, 0.8709, 0.699, 0.8787, 0.6753, 0.8864, 0.7031, 0.8805, 0.73, 0.8648, 0.7269, 0.8709, 0.699, 0.8805, 0.73, 0.8765, 0.7598, 0.8607, 0.7579, 0.8648, 0.7269, 0.8765, 0.7598, 0.8745, 0.7914, 0.8586, 0.7908, 0.8607, 0.7579, 0.8745, 0.7914, 0.8746, 0.8237, 0.8587, 0.8243, 0.8586, 0.7908, 0.8746, 0.8237, 0.8768, 0.8553, 0.861, 0.8572, 0.8587, 0.8243, 0.8768, 0.8553, 0.881, 0.8851, 0.8653, 0.8882, 0.861, 0.8572, 0.881, 0.8851, 0.887, 0.9119, 0.8716, 0.916, 0.8653, 0.8882, 0.887, 0.9119, 0.8946, 0.9347, 0.8795, 0.9397, 0.8716, 0.916, 0.9307, 0.8403, 0.9058, 0.8295, 0.9083, 0.8147, 0.9342, 0.8259, 0.9058, 0.8295, 0.8772, 0.822, 0.8785, 0.807, 0.9083, 0.8147, 0.8772, 0.822, 0.8459, 0.8182, 0.846, 0.803, 0.8785, 0.807, 0.8459, 0.8182, 0.8131, 0.8182, 0.8119, 0.803, 0.846, 0.803, 0.8131, 0.8182, 0.7802, 0.8219, 0.7777, 0.8069, 0.8119, 0.803, 0.8119, 0.803, 0.7777, 0.8069, 0.7745, 0.7865, 0.8103, 0.7824, 0.846, 0.803, 0.8119, 0.803, 0.8103, 0.7824, 0.8459, 0.7825, 0.8785, 0.807, 0.846, 0.803, 0.8459, 0.7825, 0.8799, 0.7866, 0.9083, 0.8147, 0.8785, 0.807, 0.8799, 0.7866, 0.911, 0.7947, 0.9342, 0.8259, 0.9083, 0.8147, 0.911, 0.7947, 0.9381, 0.8064, 0.8716, 0.916, 0.8795, 0.9397, 0.8586, 0.9458, 0.8503, 0.9211, 0.8653, 0.8882, 0.8716, 0.916, 0.8503, 0.9211, 0.8437, 0.8919, 0.861, 0.8572, 0.8653, 0.8882, 0.8437, 0.8919, 0.8392, 0.8596, 0.8587, 0.8243, 0.861, 0.8572, 0.8392, 0.8596, 0.8368, 0.8252, 0.8586, 0.7908, 0.8587, 0.8243, 0.8368, 0.8252, 0.8367, 0.7901, 0.8607, 0.7579, 0.8586, 0.7908, 0.8367, 0.7901, 0.8388, 0.7557, 0.8648, 0.7269, 0.8607, 0.7579, 0.8388, 0.7557, 0.8432, 0.7233, 0.8709, 0.699, 0.8648, 0.7269, 0.8432, 0.7233, 0.8496, 0.6941, 0.8787, 0.6753, 0.8709, 0.699, 0.8496, 0.6941, 0.8577, 0.6693, 0.9122, 0.8343, 0.9391, 0.8246, 0.9423, 0.8444, 0.9142, 0.8546, 0.8818, 0.8405, 0.9122, 0.8343, 0.9142, 0.8546, 0.8824, 0.861, 0.8488, 0.8429, 0.8818, 0.8405, 0.8824, 0.861, 0.8479, 0.8635, 0.8147, 0.8414, 0.8488, 0.8429, 0.8479, 0.8635, 0.8122, 0.8619, 0.7807, 0.836, 0.8147, 0.8414, 0.8122, 0.8619, 0.7767, 0.8564, 0.7481, 0.8271, 0.7807, 0.836, 0.7767, 0.8564, 0.7426, 0.847, 0.7182, 0.8148, 0.7481, 0.8271, 0.7426, 0.847, 0.7113, 0.8342, 0.692, 0.7998, 0.7182, 0.8148, 0.7113, 0.8342, 0.684, 0.8185, 0.8552, 0.8852, 0.8605, 0.9138, 0.8391, 0.9185, 0.8336, 0.8886, 0.8518, 0.8538, 0.8552, 0.8852, 0.8336, 0.8886, 0.83, 0.8557, 0.8503, 0.8206, 0.8518, 0.8538, 0.83, 0.8557, 0.8284, 0.821, 0.8508, 0.7871, 0.8503, 0.8206, 0.8284, 0.821, 0.829, 0.786, 0.8533, 0.7546, 0.8508, 0.7871, 0.829, 0.786, 0.8316, 0.7519, 0.8577, 0.7241, 0.8533, 0.7546, 0.8316, 0.7519, 0.8361, 0.7201, 0.8638, 0.697, 0.8577, 0.7241, 0.8361, 0.7201, 0.8425, 0.6918, 0.7139, 0.8257, 0.6867, 0.84, 0.6793, 0.8211, 0.7077, 0.8062, 0.7446, 0.8146, 0.7139, 0.8257, 0.7077, 0.8062, 0.7398, 0.7946, 0.7777, 0.8069, 0.7446, 0.8146, 0.7398, 0.7946, 0.7745, 0.7865, 0.7745, 0.7865, 0.7398, 0.7946, 0.7359, 0.7752, 0.7716, 0.7669, 0.7398, 0.7946, 0.7077, 0.8062, 0.7028, 0.7872, 0.7359, 0.7752, 0.7077, 0.8062, 0.6793, 0.8211, 0.6736, 0.8025, 0.7028, 0.7872, 0.8425, 0.6918, 0.8361, 0.7201, 0.8144, 0.7173, 0.821, 0.6881, 0.8361, 0.7201, 0.8316, 0.7519, 0.8097, 0.7501, 0.8144, 0.7173, 0.8316, 0.7519, 0.829, 0.786, 0.807, 0.7852, 0.8097, 0.7501, 0.829, 0.786, 0.8284, 0.821, 0.8065, 0.8213, 0.807, 0.7852, 0.8284, 0.821, 0.83, 0.8557, 0.8081, 0.857, 0.8065, 0.8213, 0.83, 0.8557, 0.8336, 0.8886, 0.8118, 0.8909, 0.8081, 0.857, 0.8336, 0.8886, 0.8391, 0.9185, 0.8175, 0.9217, 0.8118, 0.8909, 0.684, 0.8185, 0.7113, 0.8342, 0.7057, 0.8532, 0.6776, 0.837, 0.7113, 0.8342, 0.7426, 0.847, 0.738, 0.8664, 0.7057, 0.8532, 0.7426, 0.847, 0.7767, 0.8564, 0.7731, 0.876, 0.738, 0.8664, 0.7767, 0.8564, 0.8122, 0.8619, 0.8097, 0.8818, 0.7731, 0.876, 0.8122, 0.8619, 0.8479, 0.8635, 0.8465, 0.8834, 0.8097, 0.8818, 0.8479, 0.8635, 0.8824, 0.861, 0.8819, 0.8808, 0.8465, 0.8834, 0.8824, 0.861, 0.9142, 0.8546, 0.9148, 0.8741, 0.8819, 0.8808, 0.9142, 0.8546, 0.9423, 0.8444, 0.9436, 0.8637, 0.9148, 0.8741, 0.8577, 0.6693, 0.8496, 0.6941, 0.828, 0.6908, 0.8364, 0.6652, 0.8496, 0.6941, 0.8432, 0.7233, 0.8215, 0.7209, 0.828, 0.6908, 0.8432, 0.7233, 0.8388, 0.7557, 0.817, 0.7542, 0.8215, 0.7209, 0.8388, 0.7557, 0.8367, 0.7901, 0.8148, 0.7897, 0.817, 0.7542, 0.8367, 0.7901, 0.8368, 0.8252, 0.8149, 0.8258, 0.8148, 0.7897, 0.8368, 0.8252, 0.8392, 0.8596, 0.8173, 0.8612, 0.8149, 0.8258, 0.8392, 0.8596, 0.8437, 0.8919, 0.822, 0.8945, 0.8173, 0.8612, 0.8437, 0.8919, 0.8503, 0.9211, 0.8288, 0.9245, 0.822, 0.8945, 0.8503, 0.9211, 0.8586, 0.9458, 0.8373, 0.95, 0.8288, 0.9245, 0.9381, 0.8064, 0.911, 0.7947, 0.9122, 0.7753, 0.9401, 0.7874, 0.911, 0.7947, 0.8799, 0.7866, 0.8801, 0.767, 0.9122, 0.7753, 0.8799, 0.7866, 0.8459, 0.7825, 0.8451, 0.7627, 0.8801, 0.767, 0.8459, 0.7825, 0.8103, 0.7824, 0.8084, 0.7627, 0.8451, 0.7627, 0.8103, 0.7824, 0.7745, 0.7865, 0.7716, 0.7669, 0.8084, 0.7627, 0.8084, 0.7627, 0.7716, 0.7669, 0.758, 0.6747, 0.7998, 0.6699, 0.8451, 0.7627, 0.8084, 0.7627, 0.7998, 0.6699, 0.8413, 0.67, 0.8801, 0.767, 0.8451, 0.7627, 0.8413, 0.67, 0.881, 0.6748, 0.9122, 0.7753, 0.8801, 0.767, 0.881, 0.6748, 0.9174, 0.6842, 0.9401, 0.7874, 0.9122, 0.7753, 0.9174, 0.6842, 0.949, 0.6979, 0.8288, 0.9245, 0.8373, 0.95, 0.7372, 0.9693, 0.7275, 0.9404, 0.822, 0.8945, 0.8288, 0.9245, 0.7275, 0.9404, 0.7198, 0.9064, 0.8173, 0.8612, 0.822, 0.8945, 0.7198, 0.9064, 0.7145, 0.8686, 0.8149, 0.8258, 0.8173, 0.8612, 0.7145, 0.8686, 0.7117, 0.8285, 0.8148, 0.7897, 0.8149, 0.8258, 0.7117, 0.8285, 0.7116, 0.7876, 0.817, 0.7542, 0.8148, 0.7897, 0.7116, 0.7876, 0.7141, 0.7474, 0.8215, 0.7209, 0.817, 0.7542, 0.7141, 0.7474, 0.7192, 0.7096, 0.828, 0.6908, 0.8215, 0.7209, 0.7192, 0.7096, 0.7266, 0.6755, 0.8364, 0.6652, 0.828, 0.6908, 0.7266, 0.6755, 0.7361, 0.6466, 0.9148, 0.8741, 0.9436, 0.8637, 0.9496, 0.9543, 0.9169, 0.9662, 0.8819, 0.8808, 0.9148, 0.8741, 0.9169, 0.9662, 0.8797, 0.9737, 0.8465, 0.8834, 0.8819, 0.8808, 0.8797, 0.9737, 0.8395, 0.9766, 0.8097, 0.8818, 0.8465, 0.8834, 0.8395, 0.9766, 0.7978, 0.9748, 0.7731, 0.876, 0.8097, 0.8818, 0.7978, 0.9748, 0.7563, 0.9683, 0.738, 0.8664, 0.7731, 0.876, 0.7563, 0.9683, 0.7165, 0.9574, 0.7057, 0.8532, 0.738, 0.8664, 0.7165, 0.9574, 0.6799, 0.9424, 0.6776, 0.837, 0.7057, 0.8532, 0.6799, 0.9424, 0.6481, 0.9241, 0.8118, 0.8909, 0.8175, 0.9217, 0.7155, 0.9362, 0.7091, 0.9013, 0.8081, 0.857, 0.8118, 0.8909, 0.7091, 0.9013, 0.7049, 0.8629, 0.8065, 0.8213, 0.8081, 0.857, 0.7049, 0.8629, 0.7031, 0.8224, 0.807, 0.7852, 0.8065, 0.8213, 0.7031, 0.8224, 0.7037, 0.7815, 0.8097, 0.7501, 0.807, 0.7852, 0.7037, 0.7815, 0.7068, 0.7417, 0.8144, 0.7173, 0.8097, 0.7501, 0.7068, 0.7417, 0.7121, 0.7046, 0.821, 0.6881, 0.8144, 0.7173, 0.7121, 0.7046, 0.7196, 0.6715, 0.7028, 0.7872, 0.6736, 0.8025, 0.6469, 0.715, 0.68, 0.6977, 0.7359, 0.7752, 0.7028, 0.7872, 0.68, 0.6977, 0.7175, 0.6841, 0.7716, 0.7669, 0.7359, 0.7752, 0.7175, 0.6841, 0.758, 0.6747, 0.758, 0.6747, 0.7175, 0.6841, 0.7154, 0.6706, 0.7562, 0.6611, 0.7175, 0.6841, 0.68, 0.6977, 0.6776, 0.6843, 0.7154, 0.6706, 0.68, 0.6977, 0.6469, 0.715, 0.6442, 0.7018, 0.6776, 0.6843, 0.7196, 0.6715, 0.7121, 0.7046, 0.6962, 0.7037, 0.7037, 0.6703, 0.7121, 0.7046, 0.7068, 0.7417, 0.6908, 0.7411, 0.6962, 0.7037, 0.7068, 0.7417, 0.7037, 0.7815, 0.6878, 0.7813, 0.6908, 0.7411, 0.7037, 0.7815, 0.7031, 0.8224, 0.6871, 0.8225, 0.6878, 0.7813, 0.7031, 0.8224, 0.7049, 0.8629, 0.689, 0.8632, 0.6871, 0.8225, 0.7049, 0.8629, 0.7091, 0.9013, 0.6932, 0.902, 0.689, 0.8632, 0.7091, 0.9013, 0.7155, 0.9362, 0.6997, 0.9372, 0.6932, 0.902, 0.7155, 0.9362, 0.7239, 0.9663, 0.7081, 0.9675, 0.6997, 0.9372, 0.6799, 0.9424, 0.7165, 0.9574, 0.7139, 0.9709, 0.6771, 0.9558, 0.7165, 0.9574, 0.7563, 0.9683, 0.7541, 0.9819, 0.7139, 0.9709, 0.7563, 0.9683, 0.7978, 0.9748, 0.7959, 0.9885, 0.7541, 0.9819, 0.7978, 0.9748, 0.8395, 0.9766, 0.8379, 0.9903, 0.7959, 0.9885, 0.8395, 0.9766, 0.8797, 0.9737, 0.8785, 0.9874, 0.8379, 0.9903, 0.8797, 0.9737, 0.9169, 0.9662, 0.9159, 0.9798, 0.8785, 0.9874, 0.9169, 0.9662, 0.9496, 0.9543, 0.9489, 0.9678, 0.9159, 0.9798, 0.7361, 0.6466, 0.7266, 0.6755, 0.7109, 0.6745, 0.7205, 0.6453, 0.7266, 0.6755, 0.7192, 0.7096, 0.7034, 0.7088, 0.7109, 0.6745, 0.7192, 0.7096, 0.7141, 0.7474, 0.6983, 0.747, 0.7034, 0.7088, 0.7141, 0.7474, 0.7116, 0.7876, 0.6957, 0.7874, 0.6983, 0.747, 0.7116, 0.7876, 0.7117, 0.8285, 0.6959, 0.8287, 0.6957, 0.7874, 0.7117, 0.8285, 0.7145, 0.8686, 0.6987, 0.8692, 0.6959, 0.8287, 0.7145, 0.8686, 0.7198, 0.9064, 0.704, 0.9073, 0.6987, 0.8692, 0.7198, 0.9064, 0.7275, 0.9404, 0.7117, 0.9415, 0.704, 0.9073, 0.7275, 0.9404, 0.7372, 0.9693, 0.7215, 0.9707, 0.7117, 0.9415, 0.949, 0.6979, 0.9174, 0.6842, 0.9169, 0.6708, 0.9488, 0.6846, 0.9174, 0.6842, 0.881, 0.6748, 0.8802, 0.6612, 0.9169, 0.6708, 0.881, 0.6748, 0.8413, 0.67, 0.8402, 0.6564, 0.8802, 0.6612, 0.8413, 0.67, 0.7998, 0.6699, 0.7983, 0.6563, 0.8402, 0.6564, 0.7998, 0.6699, 0.758, 0.6747, 0.7562, 0.6611, 0.7983, 0.6563, 0.2178, 0.2668, 0.2001, 0.2298, 0.4709, 0.128, 0.2001, 0.2298, 0.1888, 0.1915, 0.4709, 0.128, 0.1888, 0.1915, 0.1843, 0.1534, 0.4709, 0.128, 0.1843, 0.1534, 0.1868, 0.1169, 0.4709, 0.128, 0.1868, 0.1169, 0.1961, 0.08351, 0.4709, 0.128, 0.1961, 0.08351, 0.212, 0.05438, 0.4709, 0.128, 0.212, 0.05438, 0.2338, 0.0307, 0.4709, 0.128, 0.477, 0.3922, 0.4469, 0.4065, 0.4773, 0.1568, 0.4469, 0.4065, 0.4137, 0.4132, 0.4773, 0.1568, 0.4137, 0.4132, 0.3787, 0.4121, 0.4773, 0.1568, 0.3787, 0.4121, 0.3433, 0.4031, 0.4773, 0.1568, 0.3433, 0.4031, 0.3087, 0.3868, 0.4773, 0.1568, 0.3087, 0.3868, 0.2763, 0.3636, 0.4773, 0.1568, 0.2763, 0.3636, 0.2475, 0.3345, 0.4773, 0.1568, 0.2475, 0.3345, 0.2232, 0.3006, 0.4773, 0.1568, 0.2232, 0.3006, 0.2044, 0.2631, 0.4773, 0.1568, 0.2044, 0.2631, 0.1918, 0.2236, 0.4773, 0.1568, 0.1918, 0.2236, 0.186, 0.1836, 0.4773, 0.1568, 0.186, 0.1836, 0.1871, 0.1445, 0.4773, 0.1568, 0.1871, 0.1445, 0.1951, 0.1079, 0.4773, 0.1568, 0.1951, 0.1079, 0.2097, 0.07525, 0.4773, 0.1568, 0.2097, 0.07525, 0.2303, 0.04772, 0.4773, 0.1568, 0.2303, 0.04772, 0.2562, 0.0264, 0.4773, 0.1568, 0.2562, 0.0264, 0.2863, 0.01211, 0.4773, 0.1568, 0.471, 0.3784, 0.4401, 0.3887, 0.4709, 0.128, 0.4401, 0.3887, 0.4064, 0.3916, 0.4709, 0.128, 0.4064, 0.3916, 0.3711, 0.387, 0.4709, 0.128, 0.3711, 0.387, 0.3356, 0.3751, 0.4709, 0.128, 0.3356, 0.3751, 0.3012, 0.3562, 0.4709, 0.128, 0.3012, 0.3562, 0.2693, 0.3312, 0.4709, 0.128, 0.2693, 0.3312, 0.2412, 0.301, 0.4709, 0.128, 0.2412, 0.301, 0.2178, 0.2668, 0.4709, 0.128, 0.0, 0.0, 0.0, 0.0, 0.0, 0.0, 0.0, 0.0, 0.0, 0.0, 0.0, 0.0, 0.0, 0.0, 0.0, 0.0, 0.0, 0.0, 0.0, 0.0, 0.0, 0.0, 0.0, 0.0, 0.0, 0.0, 0.0, 0.0, 0.0, 0.0, 0.0, 0.0, 0.0, 0.0, 0.0, 0.0, 0.0, 0.0, 0.0, 0.0, 0.0, 0.0, 0.0, 0.0, 0.0, 0.0, 0.0, 0.0, 0.0, 0.0, 0.0, 0.0, 0.0, 0.0, 0.0, 0.0, 0.0, 0.0, 0.0, 0.0, 0.0, 0.0, 0.0, 0.0, 0.1151, 0.103, 0.1076, 0.2442, 0.1118, 0.1029, 0.1197, 0.101, 0.1151, 0.103, 0.1118, 0.1029, 0.1073, 0.1005, 0.1108, 0.1645, 0.1152, 0.359, 0.1066, 0.1643, 0.1155, 0.156, 0.1108, 0.1645, 0.1066, 0.1643, 0.1014, 0.1562, 0.1064, 0.1487, 0.1123, 0.3745, 0.103, 0.1487, 0.113, 0.1353, 0.1064, 0.1487, 0.103, 0.1487, 0.09563, 0.1372, 0.1113, 0.3742, 0.1076, 0.2442, 0.1142, 0.3733, 0.1073, 0.3783, 0.1113, 0.3742, 0.1142, 0.3733, 0.1184, 0.3749])
_ca = me_cylinder.color_attributes.new('Col', 'BYTE_COLOR', 'CORNER')
_ca.data.foreach_set('color', [1.0, 1.0, 1.0, 1.0, 1.0, 1.0, 1.0, 1.0, 1.0, 1.0, 1.0, 1.0, 1.0, 1.0, 1.0, 1.0, 1.0, 1.0, 1.0, 1.0, 1.0, 1.0, 1.0, 1.0, 1.0, 1.0, 1.0, 1.0, 1.0, 1.0, 1.0, 1.0, 1.0, 1.0, 1.0, 1.0, 1.0, 1.0, 1.0, 1.0, 1.0, 1.0, 1.0, 1.0, 1.0, 1.0, 1.0, 1.0, 1.0, 1.0, 1.0, 1.0, 1.0, 1.0, 1.0, 1.0, 1.0, 1.0, 1.0, 1.0, 1.0, 1.0, 1.0, 1.0, 1.0, 1.0, 1.0, 1.0, 1.0, 1.0, 1.0, 1.0, 1.0, 1.0, 1.0, 1.0, 1.0, 1.0, 1.0, 1.0, 1.0, 1.0, 1.0, 1.0, 1.0, 1.0, 1.0, 1.0, 1.0, 1.0, 1.0, 1.0, 1.0, 1.0, 1.0, 1.0, 1.0, 1.0, 1.0, 1.0, 1.0, 1.0, 1.0, 1.0, 1.0, 1.0, 1.0, 1.0, 1.0, 1.0, 1.0, 1.0, 1.0, 1.0, 1.0, 1.0, 1.0, 1.0, 1.0, 1.0, 1.0, 1.0, 1.0, 1.0, 1.0, 1.0, 1.0, 1.0, 1.0, 1.0, 1.0, 1.0, 1.0, 1.0, 1.0, 1.0, 1.0, 1.0, 1.0, 1.0, 1.0, 1.0, 1.0, 1.0, 1.0, 1.0, 1.0, 1.0, 1.0, 1.0, 1.0, 1.0, 1.0, 1.0, 1.0, 1.0, 1.0, 1.0, 1.0, 1.0, 1.0, 1.0, 1.0, 1.0, 1.0, 1.0, 1.0, 1.0, 1.0, 1.0, 1.0, 1.0, 1.0, 1.0, 1.0, 1.0, 1.0, 1.0, 1.0, 1.0, 1.0, 1.0, 1.0, 1.0, 1.0, 1.0, 1.0, 1.0, 1.0, 1.0, 1.0, 1.0, 1.0, 1.0, 1.0, 1.0, 1.0, 1.0, 1.0, 1.0, 1.0, 1.0, 1.0, 1.0, 1.0, 1.0, 1.0, 1.0, 1.0, 1.0, 1.0, 1.0, 1.0, 1.0, 1.0, 1.0, 1.0, 1.0, 1.0, 1.0, 1.0, 1.0, 1.0, 1.0, 1.0, 1.0, 1.0, 1.0, 1.0, 1.0, 1.0, 1.0, 1.0, 1.0, 1.0, 1.0, 1.0, 1.0, 1.0, 1.0, 1.0, 1.0, 1.0, 1.0, 1.0, 1.0, 1.0, 1.0, 1.0, 1.0, 1.0, 1.0, 1.0, 1.0, 1.0, 1.0, 1.0, 1.0, 1.0, 1.0, 1.0, 1.0, 1.0, 1.0, 1.0, 1.0, 1.0, 1.0, 1.0, 1.0, 1.0, 1.0, 1.0, 1.0, 1.0, 1.0, 1.0, 1.0, 1.0, 1.0, 1.0, 1.0, 1.0, 1.0, 1.0, 1.0, 1.0, 1.0, 1.0, 1.0, 1.0, 1.0, 1.0, 1.0, 1.0, 1.0, 1.0, 1.0, 1.0, 1.0, 1.0, 1.0, 1.0, 1.0, 1.0, 1.0, 1.0, 1.0, 1.0, 1.0, 1.0, 1.0, 1.0, 1.0, 1.0, 1.0, 1.0, 1.0, 1.0, 1.0, 1.0, 1.0, 1.0, 1.0, 1.0, 1.0, 1.0, 1.0, 1.0, 1.0, 1.0, 1.0, 1.0, 1.0, 1.0, 1.0, 1.0, 1.0, 1.0, 1.0, 1.0, 1.0, 1.0, 1.0, 1.0, 1.0, 1.0, 1.0, 1.0, 1.0, 1.0, 1.0, 1.0, 1.0, 1.0, 1.0, 1.0, 1.0, 1.0, 1.0, 1.0, 1.0, 1.0, 1.0, 1.0, 1.0, 1.0, 1.0, 1.0, 1.0, 1.0, 1.0, 1.0, 1.0, 1.0, 1.0, 1.0, 1.0, 1.0, 1.0, 1.0, 1.0, 1.0, 1.0, 1.0, 1.0, 1.0, 1.0, 1.0, 1.0, 1.0, 1.0, 1.0, 1.0, 1.0, 1.0, 1.0, 1.0, 1.0, 1.0, 1.0, 1.0, 1.0, 1.0, 1.0, 1.0, 1.0, 1.0, 1.0, 1.0, 1.0, 1.0, 1.0, 1.0, 1.0, 1.0, 1.0, 1.0, 1.0, 1.0, 1.0, 1.0, 1.0, 1.0, 1.0, 1.0, 1.0, 1.0, 1.0, 1.0, 1.0, 1.0, 1.0, 1.0, 1.0, 1.0, 1.0, 1.0, 1.0, 1.0, 1.0, 1.0, 1.0, 1.0, 1.0, 1.0, 1.0, 1.0, 1.0, 1.0, 1.0, 1.0, 1.0, 1.0, 1.0, 1.0, 1.0, 1.0, 1.0, 1.0, 1.0, 1.0, 1.0, 1.0, 1.0, 1.0, 1.0, 1.0, 1.0, 1.0, 1.0, 1.0, 1.0, 1.0, 1.0, 1.0, 1.0, 1.0, 1.0, 1.0, 1.0, 1.0, 1.0, 1.0, 1.0, 1.0, 1.0, 1.0, 1.0, 1.0, 1.0, 1.0, 1.0, 1.0, 1.0, 1.0, 1.0, 1.0, 1.0, 1.0, 1.0, 1.0, 1.0, 1.0, 1.0, 1.0, 1.0, 1.0, 1.0, 1.0, 1.0, 1.0, 1.0, 1.0, 1.0, 1.0, 1.0, 1.0, 1.0, 1.0, 1.0, 1.0, 1.0, 1.0, 1.0, 1.0, 1.0, 1.0, 1.0, 1.0, 1.0, 1.0, 1.0, 1.0, 1.0, 1.0, 1.0, 1.0, 1.0, 1.0, 1.0, 1.0, 1.0, 1.0, 1.0, 1.0, 1.0, 1.0, 1.0, 1.0, 1.0, 1.0, 1.0, 1.0, 1.0, 1.0, 1.0, 1.0, 1.0, 1.0, 1.0, 1.0, 1.0, 1.0, 1.0, 1.0, 1.0, 1.0, 1.0, 1.0, 1.0, 1.0, 1.0, 1.0, 1.0, 1.0, 1.0, 1.0, 1.0, 1.0, 1.0, 1.0, 1.0, 1.0, 1.0, 1.0, 1.0, 1.0, 1.0, 1.0, 1.0, 1.0, 1.0, 1.0, 1.0, 1.0, 1.0, 1.0, 1.0, 1.0, 1.0, 1.0, 1.0, 1.0, 1.0, 1.0, 1.0, 1.0, 1.0, 1.0, 1.0, 1.0, 1.0, 1.0, 1.0, 1.0, 1.0, 1.0, 1.0, 1.0, 1.0, 1.0, 1.0, 1.0, 1.0, 1.0, 1.0, 1.0, 1.0, 1.0, 1.0, 1.0, 1.0, 1.0, 1.0, 1.0, 1.0, 1.0, 1.0, 1.0, 1.0, 1.0, 1.0, 1.0, 1.0, 1.0, 1.0, 1.0, 1.0, 1.0, 1.0, 1.0, 1.0, 1.0, 1.0, 1.0, 1.0, 1.0, 1.0, 1.0, 1.0, 1.0, 1.0, 1.0, 1.0, 1.0, 1.0, 1.0, 1.0, 1.0, 1.0, 1.0, 1.0, 1.0, 1.0, 1.0, 1.0, 1.0, 1.0, 1.0, 1.0, 1.0, 1.0, 1.0, 1.0, 1.0, 1.0, 1.0, 1.0, 1.0, 1.0, 1.0, 1.0, 1.0, 1.0, 1.0, 1.0, 1.0, 1.0, 1.0, 1.0, 1.0, 1.0, 1.0, 1.0, 1.0, 1.0, 1.0, 1.0, 1.0, 1.0, 1.0, 1.0, 1.0, 1.0, 1.0, 1.0, 1.0, 1.0, 1.0, 1.0, 1.0, 1.0, 1.0, 1.0, 1.0, 1.0, 1.0, 1.0, 1.0, 1.0, 1.0, 1.0, 1.0, 1.0, 1.0, 1.0, 1.0, 1.0, 1.0, 1.0, 1.0, 1.0, 1.0, 1.0, 1.0, 1.0, 1.0, 1.0, 1.0, 1.0, 1.0, 1.0, 1.0, 1.0, 1.0, 1.0, 1.0, 1.0, 1.0, 1.0, 1.0, 1.0, 1.0, 1.0, 1.0, 1.0, 1.0, 1.0, 1.0, 1.0, 1.0, 1.0, 1.0, 1.0, 1.0, 1.0, 1.0, 1.0, 1.0, 1.0, 1.0, 1.0, 1.0, 1.0, 1.0, 1.0, 1.0, 1.0, 1.0, 1.0, 1.0, 1.0, 1.0, 1.0, 1.0, 1.0, 1.0, 1.0, 1.0, 1.0, 1.0, 1.0, 1.0, 1.0, 1.0, 1.0, 1.0, 1.0, 1.0, 1.0, 1.0, 1.0, 1.0, 1.0, 1.0, 1.0, 1.0, 1.0, 1.0, 1.0, 1.0, 1.0, 1.0, 1.0, 1.0, 1.0, 1.0, 1.0, 1.0, 1.0, 1.0, 1.0, 1.0, 1.0, 1.0, 1.0, 1.0, 1.0, 1.0, 1.0, 1.0, 1.0, 1.0, 1.0, 1.0, 1.0, 1.0, 1.0, 1.0, 1.0, 1.0, 1.0, 1.0, 1.0, 1.0, 1.0, 1.0, 1.0, 1.0, 1.0, 1.0, 1.0, 1.0, 1.0, 1.0, 1.0, 1.0, 1.0, 1.0, 1.0, 1.0, 1.0, 1.0, 1.0, 1.0, 1.0, 1.0, 1.0, 1.0, 1.0, 1.0, 1.0, 1.0, 1.0, 1.0, 1.0, 1.0, 1.0, 1.0, 1.0, 1.0, 1.0, 1.0, 1.0, 1.0, 1.0, 1.0, 1.0, 1.0, 1.0, 1.0, 1.0, 1.0, 1.0, 1.0, 1.0, 1.0, 1.0, 1.0, 1.0, 1.0, 1.0, 1.0, 1.0, 1.0, 1.0, 1.0, 1.0, 1.0, 1.0, 1.0, 1.0, 1.0, 1.0, 1.0, 1.0, 1.0, 1.0, 1.0, 1.0, 1.0, 1.0, 1.0, 1.0, 1.0, 1.0, 1.0, 1.0, 1.0, 1.0, 1.0, 1.0, 1.0, 1.0, 1.0, 1.0, 1.0, 1.0, 1.0, 1.0, 1.0, 1.0, 1.0, 1.0, 1.0, 1.0, 1.0, 1.0, 1.0, 1.0, 1.0, 1.0, 1.0, 1.0, 1.0, 1.0, 1.0, 1.0, 1.0, 1.0, 1.0, 1.0, 1.0, 1.0, 1.0, 1.0, 1.0, 1.0, 1.0, 1.0, 1.0, 1.0, 1.0, 1.0, 1.0, 1.0, 1.0, 1.0, 1.0, 1.0, 1.0, 1.0, 1.0, 1.0, 1.0, 1.0, 1.0, 1.0, 1.0, 1.0, 1.0, 1.0, 1.0, 1.0, 1.0, 1.0, 1.0, 1.0, 1.0, 1.0, 1.0, 1.0, 1.0, 1.0, 1.0, 1.0, 1.0, 1.0, 1.0, 1.0, 1.0, 1.0, 1.0, 1.0, 1.0, 1.0, 1.0, 1.0, 1.0, 1.0, 1.0, 1.0, 1.0, 1.0, 1.0, 1.0, 1.0, 1.0, 1.0, 1.0, 1.0, 1.0, 1.0, 1.0, 1.0, 1.0, 1.0, 1.0, 1.0, 1.0, 1.0, 1.0, 1.0, 1.0, 1.0, 1.0, 1.0, 1.0, 1.0, 1.0, 1.0, 1.0, 1.0, 1.0, 1.0, 1.0, 1.0, 1.0, 1.0, 1.0, 1.0, 1.0, 1.0, 1.0, 1.0, 1.0, 1.0, 1.0, 1.0, 1.0, 1.0, 1.0, 1.0, 1.0, 1.0, 1.0, 1.0, 1.0, 1.0, 1.0, 1.0, 1.0, 1.0, 1.0, 1.0, 1.0, 1.0, 1.0, 1.0, 1.0, 1.0, 1.0, 1.0, 1.0, 1.0, 1.0, 1.0, 1.0, 1.0, 1.0, 1.0, 1.0, 1.0, 1.0, 1.0, 1.0, 1.0, 1.0, 1.0, 1.0, 1.0, 1.0, 1.0, 1.0, 1.0, 1.0, 1.0, 1.0, 1.0, 1.0, 1.0, 1.0, 1.0, 1.0, 1.0, 1.0, 1.0, 1.0, 1.0, 1.0, 1.0, 1.0, 1.0, 1.0, 1.0, 1.0, 1.0, 1.0, 1.0, 1.0, 1.0, 1.0, 1.0, 1.0, 1.0, 1.0, 1.0, 1.0, 1.0, 1.0, 1.0, 1.0, 1.0, 1.0, 1.0, 1.0, 1.0, 1.0, 1.0, 1.0, 1.0, 1.0, 1.0, 1.0, 1.0, 1.0, 1.0, 1.0, 1.0, 1.0, 1.0, 1.0, 1.0, 1.0, 1.0, 1.0, 1.0, 1.0, 1.0, 1.0, 1.0, 1.0, 1.0, 1.0, 1.0, 1.0, 1.0, 1.0, 1.0, 1.0, 1.0, 1.0, 1.0, 1.0, 1.0, 1.0, 1.0, 1.0, 1.0, 1.0, 1.0, 1.0, 1.0, 1.0, 1.0, 1.0, 1.0, 1.0, 1.0, 1.0, 1.0, 1.0, 1.0, 1.0, 1.0, 1.0, 1.0, 1.0, 1.0, 1.0, 1.0, 1.0, 1.0, 1.0, 1.0, 1.0, 1.0, 1.0, 1.0, 1.0, 1.0, 1.0, 1.0, 1.0, 1.0, 1.0, 1.0, 1.0, 1.0, 1.0, 1.0, 1.0, 1.0, 1.0, 1.0, 1.0, 1.0, 1.0, 1.0, 1.0, 1.0, 1.0, 1.0, 1.0, 1.0, 1.0, 1.0, 1.0, 1.0, 1.0, 1.0, 1.0, 1.0, 1.0, 1.0, 1.0, 1.0, 1.0, 1.0, 1.0, 1.0, 1.0, 1.0, 1.0, 1.0, 1.0, 1.0, 1.0, 1.0, 1.0, 1.0, 1.0, 1.0, 1.0, 1.0, 1.0, 1.0, 1.0, 1.0, 1.0, 1.0, 1.0, 1.0, 1.0, 1.0, 1.0, 1.0, 1.0, 1.0, 1.0, 1.0, 1.0, 1.0, 1.0, 1.0, 1.0, 1.0, 1.0, 1.0, 1.0, 1.0, 1.0, 1.0, 1.0, 1.0, 1.0, 1.0, 1.0, 1.0, 1.0, 1.0, 1.0, 1.0, 1.0, 1.0, 1.0, 1.0, 1.0, 1.0, 1.0, 1.0, 1.0, 1.0, 1.0, 1.0, 1.0, 1.0, 1.0, 1.0, 1.0, 1.0, 1.0, 1.0, 1.0, 1.0, 1.0, 1.0, 1.0, 1.0, 1.0, 1.0, 1.0, 1.0, 1.0, 1.0, 1.0, 1.0, 1.0, 1.0, 1.0, 1.0, 1.0, 1.0, 1.0, 1.0, 1.0, 1.0, 1.0, 1.0, 1.0, 1.0, 1.0, 1.0, 1.0, 1.0, 1.0, 1.0, 1.0, 1.0, 1.0, 1.0, 1.0, 1.0, 1.0, 1.0, 1.0, 1.0, 1.0, 1.0, 1.0, 1.0, 1.0, 1.0, 1.0, 1.0, 1.0, 1.0, 1.0, 1.0, 1.0, 1.0, 1.0, 1.0, 1.0, 1.0, 1.0, 1.0, 1.0, 1.0, 1.0, 1.0, 1.0, 1.0, 1.0, 1.0, 1.0, 1.0, 1.0, 1.0, 1.0, 1.0, 1.0, 1.0, 1.0, 1.0, 1.0, 1.0, 1.0, 1.0, 1.0, 1.0, 1.0, 1.0, 1.0, 1.0, 1.0, 1.0, 1.0, 1.0, 1.0, 1.0, 1.0, 1.0, 1.0, 1.0, 1.0, 1.0, 1.0, 1.0, 1.0, 1.0, 1.0, 1.0, 1.0, 1.0, 1.0, 1.0, 1.0, 1.0, 1.0, 1.0, 1.0, 1.0, 1.0, 1.0, 1.0, 1.0, 1.0, 1.0, 1.0, 1.0, 1.0, 1.0, 1.0, 1.0, 1.0, 1.0, 1.0, 1.0, 1.0, 1.0, 1.0, 1.0, 1.0, 1.0, 1.0, 1.0, 1.0, 1.0, 1.0, 1.0, 1.0, 1.0, 1.0, 1.0, 1.0, 1.0, 1.0, 1.0, 1.0, 1.0, 1.0, 1.0, 1.0, 1.0, 1.0, 1.0, 1.0, 1.0, 1.0, 1.0, 1.0, 1.0, 1.0, 1.0, 1.0, 1.0, 1.0, 1.0, 1.0, 1.0, 1.0, 1.0, 1.0, 1.0, 1.0, 1.0, 1.0, 1.0, 1.0, 1.0, 1.0, 1.0, 1.0, 1.0, 1.0, 1.0, 1.0, 1.0, 1.0, 1.0, 1.0, 1.0, 1.0, 1.0, 1.0, 1.0, 1.0, 1.0, 1.0, 1.0, 1.0, 1.0, 1.0, 1.0, 1.0, 1.0, 1.0, 1.0, 1.0, 1.0, 1.0, 1.0, 1.0, 1.0, 1.0, 1.0, 1.0, 1.0, 1.0, 1.0, 1.0, 1.0, 1.0, 1.0, 1.0, 1.0, 1.0, 1.0, 1.0, 1.0, 1.0, 1.0, 1.0, 1.0, 1.0, 1.0, 1.0, 1.0, 1.0, 1.0, 1.0, 1.0, 1.0, 1.0, 1.0, 1.0, 1.0, 1.0, 1.0, 1.0, 1.0, 1.0, 1.0, 1.0, 1.0, 1.0, 1.0, 1.0, 1.0, 1.0, 1.0, 1.0, 1.0, 1.0, 1.0, 1.0, 1.0, 1.0, 1.0, 1.0, 1.0, 1.0, 1.0, 1.0, 1.0, 1.0, 1.0, 1.0, 1.0, 1.0, 1.0, 1.0, 1.0, 1.0, 1.0, 1.0, 1.0, 1.0, 1.0, 1.0, 1.0, 1.0, 1.0, 1.0, 1.0, 1.0, 1.0, 1.0, 1.0, 1.0, 1.0, 1.0, 1.0, 1.0, 1.0, 1.0, 1.0, 1.0, 1.0, 1.0, 1.0, 1.0, 1.0, 1.0, 1.0, 1.0, 1.0, 1.0, 1.0, 1.0, 1.0, 1.0, 1.0, 1.0, 1.0, 1.0, 1.0, 1.0, 1.0, 1.0, 1.0, 1.0, 1.0, 1.0, 1.0, 1.0, 1.0, 1.0, 1.0, 1.0, 1.0, 1.0, 1.0, 1.0, 1.0, 1.0, 1.0, 1.0, 1.0, 1.0, 1.0, 1.0, 1.0, 1.0, 1.0, 1.0, 1.0, 1.0, 1.0, 1.0, 1.0, 1.0, 1.0, 1.0, 1.0, 1.0, 1.0, 1.0, 1.0, 1.0, 1.0, 1.0, 1.0, 1.0, 1.0, 1.0, 1.0, 1.0, 1.0, 1.0, 1.0, 1.0, 1.0, 1.0, 1.0, 1.0, 1.0, 1.0, 1.0, 1.0, 1.0, 1.0, 1.0, 1.0, 1.0, 1.0, 1.0, 1.0, 1.0, 1.0, 1.0, 1.0, 1.0, 1.0, 1.0, 1.0, 1.0, 1.0, 1.0, 1.0, 1.0, 1.0, 1.0, 1.0, 1.0, 1.0, 1.0, 1.0, 1.0, 1.0, 1.0, 1.0, 1.0, 1.0, 1.0, 1.0, 1.0, 1.0, 1.0, 1.0, 1.0, 1.0, 1.0, 1.0, 1.0, 1.0, 1.0, 1.0, 1.0, 1.0, 1.0, 1.0, 1.0, 1.0, 1.0, 1.0, 1.0, 1.0, 1.0, 1.0, 1.0, 1.0, 1.0, 1.0, 1.0, 1.0, 1.0, 1.0, 1.0, 1.0, 1.0, 1.0, 1.0, 1.0, 1.0, 1.0, 1.0, 1.0, 1.0, 1.0, 1.0, 1.0, 1.0, 1.0, 1.0, 1.0, 1.0, 1.0, 1.0, 1.0, 1.0, 1.0, 1.0, 1.0, 1.0, 1.0, 1.0, 1.0, 1.0, 1.0, 1.0, 1.0, 1.0, 1.0, 1.0, 1.0, 1.0, 1.0, 1.0, 1.0, 1.0, 1.0, 1.0, 1.0, 1.0, 1.0, 1.0, 1.0, 1.0, 1.0, 1.0, 1.0, 1.0, 1.0, 1.0, 1.0, 1.0, 1.0, 1.0, 1.0, 1.0, 1.0, 1.0, 1.0, 1.0, 1.0, 1.0, 1.0, 1.0, 1.0, 1.0, 1.0, 1.0, 1.0, 1.0, 1.0, 1.0, 1.0, 1.0, 1.0, 1.0, 1.0, 1.0, 1.0, 1.0, 1.0, 1.0, 1.0, 1.0, 1.0, 1.0, 1.0, 1.0, 1.0, 1.0, 1.0, 1.0, 1.0, 1.0, 1.0, 1.0, 1.0, 1.0, 1.0, 1.0, 1.0, 1.0, 1.0, 1.0, 1.0, 1.0, 1.0, 1.0, 1.0, 1.0, 1.0, 1.0, 1.0, 1.0, 1.0, 1.0, 1.0, 1.0, 1.0, 1.0, 1.0, 1.0, 1.0, 1.0, 1.0, 1.0, 1.0, 1.0, 1.0, 1.0, 1.0, 1.0, 1.0, 1.0, 1.0, 1.0, 1.0, 1.0, 1.0, 1.0, 1.0, 1.0, 1.0, 1.0, 1.0, 1.0, 1.0, 1.0, 1.0, 1.0, 1.0, 1.0, 1.0, 1.0, 1.0, 1.0, 1.0, 1.0, 1.0, 1.0, 1.0, 1.0, 1.0, 1.0, 1.0, 1.0, 1.0, 1.0, 1.0, 1.0, 1.0, 1.0, 1.0, 1.0, 1.0, 1.0, 1.0, 1.0, 1.0, 1.0, 1.0, 1.0, 1.0, 1.0, 1.0, 1.0, 1.0, 1.0, 1.0, 1.0, 1.0, 1.0, 1.0, 1.0, 1.0, 1.0, 1.0, 1.0, 1.0, 1.0, 1.0, 1.0, 1.0, 1.0, 1.0, 1.0, 1.0, 1.0, 1.0, 1.0, 1.0, 1.0, 1.0, 1.0, 1.0, 1.0, 1.0, 1.0, 1.0, 1.0, 1.0, 1.0, 1.0, 1.0, 1.0, 1.0, 1.0, 1.0, 1.0, 1.0, 1.0, 1.0, 1.0, 1.0, 1.0, 1.0, 1.0, 1.0, 1.0, 1.0, 1.0, 1.0, 1.0, 1.0, 1.0, 1.0, 1.0, 1.0, 1.0, 1.0, 1.0, 1.0, 1.0, 1.0, 1.0, 1.0, 1.0, 1.0, 1.0, 1.0, 1.0, 1.0, 1.0, 1.0, 1.0, 1.0, 1.0, 1.0, 1.0, 1.0, 1.0, 1.0, 1.0, 1.0, 1.0, 1.0, 1.0, 1.0, 1.0, 1.0, 1.0, 1.0, 1.0, 1.0, 1.0, 1.0, 1.0, 1.0, 1.0, 1.0, 1.0, 1.0, 1.0, 1.0, 1.0, 1.0, 1.0, 1.0, 1.0, 1.0, 1.0, 1.0, 1.0, 1.0, 1.0, 1.0, 1.0, 1.0, 1.0, 1.0, 1.0, 1.0, 1.0, 1.0, 1.0, 1.0, 1.0, 1.0, 1.0, 1.0, 1.0, 1.0, 1.0, 1.0, 1.0, 1.0, 1.0, 1.0, 1.0, 1.0, 1.0, 1.0, 1.0, 1.0, 1.0, 1.0, 1.0, 1.0, 1.0, 1.0, 1.0, 1.0, 1.0, 1.0, 1.0, 1.0, 1.0, 1.0, 1.0, 1.0, 1.0, 1.0, 1.0, 1.0, 1.0, 1.0, 1.0, 1.0, 1.0, 1.0, 1.0, 1.0, 1.0, 1.0, 1.0, 1.0, 1.0, 1.0, 1.0, 1.0, 1.0, 1.0, 1.0, 1.0, 1.0, 1.0, 1.0, 1.0, 1.0, 1.0, 1.0, 1.0, 1.0, 1.0, 1.0, 1.0, 1.0, 1.0, 1.0, 1.0, 1.0, 1.0, 1.0, 1.0, 1.0, 1.0, 1.0, 1.0, 1.0, 1.0, 1.0, 1.0, 1.0, 1.0, 1.0, 1.0, 1.0, 1.0, 1.0, 1.0, 1.0, 1.0, 1.0, 1.0, 1.0, 1.0, 1.0, 1.0, 1.0, 1.0, 1.0, 1.0, 1.0, 1.0, 1.0, 1.0, 1.0, 1.0, 1.0, 1.0, 1.0, 1.0, 1.0, 1.0, 1.0, 1.0, 1.0, 1.0, 1.0, 1.0, 1.0, 1.0, 1.0, 1.0, 1.0, 1.0, 1.0, 1.0, 1.0, 1.0, 1.0, 1.0, 1.0, 1.0, 1.0, 1.0, 1.0, 1.0, 1.0, 1.0, 1.0, 1.0, 1.0, 1.0, 1.0, 1.0, 1.0, 1.0, 1.0, 1.0, 1.0, 1.0, 1.0, 1.0, 1.0, 1.0, 1.0, 1.0, 1.0, 1.0, 1.0, 1.0, 1.0, 1.0, 1.0, 1.0, 1.0, 1.0, 1.0, 1.0, 1.0, 1.0, 1.0, 1.0, 1.0, 1.0, 1.0, 1.0, 1.0, 1.0, 1.0, 1.0, 1.0, 1.0, 1.0, 1.0, 1.0, 1.0, 1.0, 1.0, 1.0, 1.0, 1.0, 1.0, 1.0, 1.0, 1.0, 1.0, 1.0, 1.0, 1.0, 1.0, 1.0, 1.0, 1.0, 1.0, 1.0, 1.0, 1.0, 1.0, 1.0, 1.0, 1.0, 1.0, 1.0, 1.0, 1.0, 1.0, 1.0, 1.0, 1.0, 1.0, 1.0, 1.0, 1.0, 1.0, 1.0, 1.0, 1.0, 1.0, 1.0, 1.0, 1.0, 1.0, 1.0, 1.0, 1.0, 1.0, 1.0, 1.0, 1.0, 1.0, 1.0, 1.0, 1.0, 1.0, 1.0, 1.0, 1.0, 1.0, 1.0, 1.0, 1.0, 1.0, 1.0, 1.0, 1.0, 1.0, 1.0, 1.0, 1.0, 1.0, 1.0, 1.0, 1.0, 1.0, 1.0, 1.0, 1.0, 1.0, 1.0, 1.0, 1.0, 1.0, 1.0, 1.0, 1.0, 1.0, 1.0, 1.0, 1.0, 1.0, 1.0, 1.0, 1.0, 1.0, 1.0, 1.0, 1.0, 1.0, 1.0, 1.0, 1.0, 1.0, 1.0, 1.0, 1.0, 1.0, 1.0, 1.0, 1.0, 1.0, 1.0, 1.0, 1.0, 1.0, 1.0, 1.0, 1.0, 1.0, 1.0, 1.0, 1.0, 1.0, 1.0, 1.0, 1.0, 1.0, 1.0, 1.0, 1.0, 1.0, 1.0, 1.0, 1.0, 1.0, 1.0, 1.0, 1.0, 1.0, 1.0, 1.0, 1.0, 1.0, 1.0, 1.0, 1.0, 1.0, 1.0, 1.0, 1.0, 1.0, 1.0, 1.0, 1.0, 1.0, 1.0, 1.0, 1.0, 1.0, 1.0, 1.0, 1.0, 1.0, 1.0, 1.0, 1.0, 1.0, 1.0, 1.0, 1.0, 1.0, 1.0, 1.0, 1.0, 1.0, 1.0, 1.0, 1.0, 1.0, 1.0, 1.0, 1.0, 1.0, 1.0, 1.0, 1.0, 1.0, 1.0, 1.0, 1.0, 1.0, 1.0, 1.0, 1.0, 1.0, 1.0, 1.0, 1.0, 1.0, 1.0, 1.0, 1.0, 1.0, 1.0, 1.0, 1.0, 1.0, 1.0, 1.0, 1.0, 1.0, 1.0, 1.0, 1.0, 1.0, 1.0, 1.0, 1.0, 1.0, 1.0, 1.0, 1.0, 1.0, 1.0, 1.0, 1.0, 1.0, 1.0, 1.0, 1.0, 1.0, 1.0, 1.0, 1.0, 1.0, 1.0, 1.0, 1.0, 1.0, 1.0, 1.0, 1.0, 1.0, 1.0, 1.0, 1.0, 1.0, 1.0, 1.0, 1.0, 1.0, 1.0, 1.0, 1.0, 1.0, 1.0, 1.0, 1.0, 1.0, 1.0, 1.0, 1.0, 1.0, 1.0, 1.0, 1.0, 1.0, 1.0, 1.0, 1.0, 1.0, 1.0, 1.0, 1.0, 1.0, 1.0, 1.0, 1.0, 1.0, 1.0, 1.0, 1.0, 1.0, 1.0, 1.0, 1.0, 1.0, 1.0, 1.0, 1.0, 1.0, 1.0, 1.0, 1.0, 1.0, 1.0, 1.0, 1.0, 1.0, 1.0, 1.0, 1.0, 1.0, 1.0, 1.0, 1.0, 1.0, 1.0, 1.0, 1.0, 1.0, 1.0, 1.0, 1.0, 1.0, 1.0, 1.0, 1.0, 1.0, 1.0, 1.0, 1.0, 1.0, 1.0, 1.0, 1.0, 1.0, 1.0, 1.0, 1.0, 1.0, 1.0, 1.0, 1.0, 1.0, 1.0, 1.0, 1.0, 1.0, 1.0, 1.0, 1.0, 1.0, 1.0, 1.0, 1.0, 1.0, 1.0, 1.0, 1.0, 1.0, 1.0, 1.0, 1.0, 1.0, 1.0, 1.0, 1.0, 1.0, 1.0, 1.0, 1.0, 1.0, 1.0, 1.0, 1.0, 1.0, 1.0, 1.0, 1.0, 1.0, 1.0, 1.0, 1.0, 1.0, 1.0, 1.0, 1.0, 1.0, 1.0, 1.0, 1.0, 1.0, 1.0, 1.0, 1.0, 1.0, 1.0, 1.0, 1.0, 1.0, 1.0, 1.0, 1.0, 1.0, 1.0, 1.0, 1.0, 1.0, 1.0, 1.0, 1.0, 1.0, 1.0, 1.0, 1.0, 1.0, 1.0, 1.0, 1.0, 1.0, 1.0, 1.0, 1.0, 1.0, 1.0, 1.0, 1.0, 1.0, 1.0, 1.0, 1.0, 1.0, 1.0, 1.0, 1.0, 1.0, 1.0, 1.0, 1.0, 1.0, 1.0, 1.0, 1.0, 1.0, 1.0, 1.0, 1.0, 1.0, 1.0, 1.0, 1.0, 1.0, 1.0, 1.0, 1.0, 1.0, 1.0, 1.0, 1.0, 1.0, 1.0, 1.0, 1.0, 1.0, 1.0, 1.0, 1.0, 1.0, 1.0, 1.0, 1.0, 1.0, 1.0, 1.0, 1.0, 1.0, 1.0, 1.0, 1.0, 1.0, 1.0, 1.0, 1.0, 1.0, 1.0, 1.0, 1.0, 1.0, 1.0, 1.0, 1.0, 1.0, 1.0, 1.0, 1.0, 1.0, 1.0, 1.0, 1.0, 1.0, 1.0, 1.0, 1.0, 1.0, 1.0, 1.0, 1.0, 1.0, 1.0, 1.0, 1.0, 1.0, 1.0, 1.0, 1.0, 1.0, 1.0, 1.0, 1.0, 1.0, 1.0, 1.0, 1.0, 1.0, 1.0, 1.0, 1.0, 1.0, 1.0, 1.0, 1.0, 1.0, 1.0, 1.0, 1.0, 1.0, 1.0, 1.0, 1.0, 1.0, 1.0, 1.0, 1.0, 1.0, 1.0, 1.0, 1.0, 1.0, 1.0, 1.0, 1.0, 1.0, 1.0, 1.0, 1.0, 1.0, 1.0, 1.0, 1.0, 1.0, 1.0, 1.0, 1.0, 1.0, 1.0, 1.0, 1.0, 1.0, 1.0, 1.0, 1.0, 1.0, 1.0, 1.0, 1.0, 1.0, 1.0, 1.0, 1.0, 1.0, 1.0, 1.0, 1.0, 1.0, 1.0, 1.0, 1.0, 1.0, 1.0, 1.0, 1.0, 1.0, 1.0, 1.0, 1.0, 1.0, 1.0, 1.0, 1.0, 1.0, 1.0, 1.0, 1.0, 1.0, 1.0, 1.0, 1.0, 1.0, 1.0, 1.0, 1.0, 1.0, 1.0, 1.0, 1.0, 1.0, 1.0, 1.0, 1.0, 1.0, 1.0, 1.0, 1.0, 1.0, 1.0, 1.0, 1.0, 1.0, 1.0, 1.0, 1.0, 1.0, 1.0, 1.0, 1.0, 1.0, 1.0, 1.0, 1.0, 1.0, 1.0, 1.0, 1.0, 1.0, 1.0, 1.0, 1.0, 1.0, 1.0, 1.0, 1.0, 1.0, 1.0, 1.0, 1.0, 1.0, 1.0, 1.0, 1.0, 1.0, 1.0, 1.0, 1.0, 1.0, 1.0, 1.0, 1.0, 1.0, 1.0, 1.0, 1.0, 1.0, 1.0, 1.0, 1.0, 1.0, 1.0, 1.0, 1.0, 1.0, 1.0, 1.0, 1.0, 1.0, 1.0, 1.0, 1.0, 1.0, 1.0, 1.0, 1.0, 1.0, 1.0, 1.0, 1.0, 1.0, 1.0, 1.0, 1.0, 1.0, 1.0, 1.0, 1.0, 1.0, 1.0, 1.0, 1.0, 1.0, 1.0, 1.0, 1.0, 1.0, 1.0, 1.0, 1.0, 1.0, 1.0, 1.0, 1.0, 1.0, 1.0, 1.0, 1.0, 1.0, 1.0, 1.0, 1.0, 1.0, 1.0, 1.0, 1.0, 1.0, 1.0, 1.0, 1.0, 1.0, 1.0, 1.0, 1.0, 1.0, 1.0, 1.0, 1.0, 1.0, 1.0, 1.0, 1.0, 1.0, 1.0, 1.0, 1.0, 1.0, 1.0, 1.0, 1.0, 1.0, 1.0, 1.0, 1.0, 1.0, 1.0, 1.0, 1.0, 1.0, 1.0, 1.0, 1.0, 1.0, 1.0, 1.0, 1.0, 1.0, 1.0, 1.0, 1.0, 1.0, 1.0, 1.0, 1.0, 1.0, 1.0, 1.0, 1.0, 1.0, 1.0, 1.0, 1.0, 1.0, 1.0, 1.0, 1.0, 1.0, 1.0, 1.0, 1.0, 1.0, 1.0, 1.0, 1.0, 1.0, 1.0, 1.0, 1.0, 1.0, 1.0, 1.0, 1.0, 1.0, 1.0, 1.0, 1.0, 1.0, 1.0, 1.0, 1.0, 1.0, 1.0, 1.0, 1.0, 1.0, 1.0, 1.0, 1.0, 1.0, 1.0, 1.0, 1.0, 1.0, 1.0, 1.0, 1.0, 1.0, 1.0, 1.0, 1.0, 1.0, 1.0, 1.0, 1.0, 1.0, 1.0, 1.0, 1.0, 1.0, 1.0, 1.0, 1.0, 1.0, 1.0, 1.0, 1.0, 1.0, 1.0, 1.0, 1.0, 1.0, 1.0, 1.0, 1.0, 1.0, 1.0, 1.0, 1.0, 1.0, 1.0, 1.0, 1.0, 1.0, 1.0, 1.0, 1.0, 1.0, 1.0, 1.0, 1.0, 1.0, 1.0, 1.0, 1.0, 1.0, 1.0, 1.0, 1.0, 1.0, 1.0, 1.0, 1.0, 1.0, 1.0, 1.0, 1.0, 1.0, 1.0, 1.0, 1.0, 1.0, 1.0, 1.0, 1.0, 1.0, 1.0, 1.0, 1.0, 1.0, 1.0, 1.0, 1.0, 1.0, 1.0, 1.0, 1.0, 1.0, 1.0, 1.0, 1.0, 1.0, 1.0, 1.0, 1.0, 1.0, 1.0, 1.0, 1.0, 1.0, 1.0, 1.0, 1.0, 1.0, 1.0, 1.0, 1.0, 1.0, 1.0, 1.0, 1.0, 1.0, 1.0, 1.0, 1.0, 1.0, 1.0, 1.0, 1.0, 1.0, 1.0, 1.0, 1.0, 1.0, 1.0, 1.0, 1.0, 1.0, 1.0, 1.0, 1.0, 1.0, 1.0, 1.0, 1.0, 1.0, 1.0, 1.0, 1.0, 1.0, 1.0, 1.0, 1.0, 1.0, 1.0, 1.0, 1.0, 1.0, 1.0, 1.0, 1.0, 1.0, 1.0, 1.0, 1.0, 1.0, 1.0, 1.0, 1.0, 1.0, 1.0, 1.0, 1.0, 1.0, 1.0, 1.0, 1.0, 1.0, 1.0, 1.0, 1.0, 1.0, 1.0, 1.0, 1.0, 1.0, 1.0, 1.0, 1.0, 1.0, 1.0, 1.0, 1.0, 1.0, 1.0, 1.0, 1.0, 1.0, 1.0, 1.0, 1.0, 1.0, 1.0, 1.0, 1.0, 1.0, 1.0, 1.0, 1.0, 1.0, 1.0, 1.0, 1.0, 1.0, 1.0, 1.0, 1.0, 1.0, 1.0, 1.0, 1.0, 1.0, 1.0, 1.0, 1.0, 1.0, 1.0, 1.0, 1.0, 1.0, 1.0, 1.0, 1.0, 1.0, 1.0, 1.0, 1.0, 1.0, 1.0, 1.0, 1.0, 1.0, 1.0, 1.0, 1.0, 1.0, 1.0, 1.0, 1.0, 1.0, 1.0, 1.0, 1.0, 1.0, 1.0, 1.0, 1.0, 1.0, 1.0, 1.0, 1.0, 1.0, 1.0, 1.0, 1.0, 1.0, 1.0, 1.0, 1.0, 1.0, 1.0, 1.0, 1.0, 1.0, 1.0, 1.0, 1.0, 1.0, 1.0, 1.0, 1.0, 1.0, 1.0, 1.0, 1.0, 1.0, 1.0, 1.0, 1.0, 1.0, 1.0, 1.0, 1.0, 1.0, 1.0, 1.0, 1.0, 1.0, 1.0, 1.0, 1.0, 1.0, 1.0, 1.0, 1.0, 1.0, 1.0, 1.0, 1.0, 1.0, 1.0, 1.0, 1.0, 1.0, 1.0, 1.0, 1.0, 1.0, 1.0, 1.0, 1.0, 1.0, 1.0, 1.0, 1.0, 1.0, 1.0, 1.0, 1.0, 1.0, 1.0, 1.0, 1.0, 1.0, 1.0, 1.0, 1.0, 1.0, 1.0, 1.0, 1.0, 1.0, 1.0, 1.0, 1.0, 1.0, 1.0, 1.0, 1.0, 1.0, 1.0, 1.0, 1.0, 1.0, 1.0, 1.0, 1.0, 1.0, 1.0, 1.0, 1.0, 1.0, 1.0, 1.0, 1.0, 1.0, 1.0, 1.0, 1.0, 1.0, 1.0, 1.0, 1.0, 1.0, 1.0, 1.0, 1.0, 1.0, 1.0, 1.0, 1.0, 1.0, 1.0, 1.0, 1.0, 1.0, 1.0, 1.0, 1.0, 1.0, 1.0, 1.0, 1.0, 1.0, 1.0, 1.0, 1.0, 1.0, 1.0, 1.0, 1.0, 1.0, 1.0, 1.0, 1.0, 1.0, 1.0, 1.0, 1.0, 1.0, 1.0, 1.0, 1.0, 1.0, 1.0, 1.0, 1.0, 1.0, 1.0, 1.0, 1.0, 1.0, 1.0, 1.0, 1.0, 1.0, 1.0, 1.0, 1.0, 1.0, 1.0, 1.0, 1.0, 1.0, 1.0, 1.0, 1.0, 1.0, 1.0, 1.0, 1.0, 1.0, 1.0, 1.0, 1.0, 1.0, 1.0, 1.0, 1.0, 1.0, 1.0, 1.0, 1.0, 1.0, 1.0, 1.0, 1.0, 1.0, 1.0, 1.0, 1.0, 1.0, 1.0, 1.0, 1.0, 1.0, 1.0, 1.0, 1.0, 1.0, 1.0, 1.0, 1.0, 1.0, 1.0, 1.0, 1.0, 1.0, 1.0, 1.0, 1.0, 1.0, 1.0, 1.0, 1.0, 1.0, 1.0, 1.0, 1.0, 1.0, 1.0, 1.0, 1.0, 1.0, 1.0, 1.0, 1.0, 1.0, 1.0, 1.0, 1.0, 1.0, 1.0, 1.0, 1.0, 1.0, 1.0, 1.0, 1.0, 1.0, 1.0, 1.0, 1.0, 1.0, 1.0, 1.0, 1.0, 1.0, 1.0, 1.0, 1.0, 1.0, 1.0, 1.0, 1.0, 1.0, 1.0, 1.0, 1.0, 1.0, 1.0, 1.0, 1.0, 1.0, 1.0, 1.0, 1.0, 1.0, 1.0, 1.0, 1.0, 1.0, 1.0, 1.0, 1.0, 1.0, 1.0, 1.0, 1.0, 1.0, 1.0, 1.0, 1.0, 1.0, 1.0, 1.0, 1.0, 1.0, 1.0, 1.0, 1.0, 1.0, 1.0, 1.0, 1.0, 1.0, 1.0, 1.0, 1.0, 1.0, 1.0, 1.0, 1.0, 1.0, 1.0, 1.0, 1.0, 1.0, 1.0, 1.0, 1.0, 1.0, 1.0, 1.0, 1.0, 1.0, 1.0, 1.0, 1.0, 1.0, 1.0, 1.0, 1.0, 1.0, 1.0, 1.0, 1.0, 1.0, 1.0, 1.0, 1.0, 1.0, 1.0, 1.0, 1.0, 1.0, 1.0, 1.0, 1.0, 1.0, 1.0, 1.0, 1.0, 1.0, 1.0, 1.0, 1.0, 1.0, 1.0, 1.0, 1.0, 1.0, 1.0, 1.0, 1.0, 1.0, 1.0, 1.0, 1.0, 1.0, 1.0, 1.0, 1.0, 1.0, 1.0, 1.0, 1.0, 1.0, 1.0, 1.0, 1.0, 1.0, 1.0, 1.0, 1.0, 1.0, 1.0, 1.0, 1.0, 1.0, 1.0, 1.0, 1.0, 1.0, 1.0, 1.0, 1.0, 1.0, 1.0, 1.0, 1.0, 1.0, 1.0, 1.0, 1.0, 1.0, 1.0, 1.0, 1.0, 1.0, 1.0, 1.0, 1.0, 1.0, 1.0, 1.0, 1.0, 1.0, 1.0, 1.0, 1.0, 1.0, 1.0, 1.0, 1.0, 1.0, 1.0, 1.0, 1.0, 1.0, 1.0, 1.0, 1.0, 1.0, 1.0, 1.0, 1.0, 1.0, 1.0, 1.0, 1.0, 1.0, 1.0, 1.0, 1.0, 1.0, 1.0, 1.0, 1.0, 1.0, 1.0, 1.0, 1.0, 1.0, 1.0, 1.0, 1.0, 1.0, 1.0, 1.0, 1.0, 1.0, 1.0, 1.0, 1.0, 1.0, 1.0, 1.0, 1.0, 1.0, 1.0, 1.0, 1.0, 1.0, 1.0, 1.0, 1.0, 1.0, 1.0, 1.0, 1.0, 1.0, 1.0, 1.0, 1.0, 1.0, 1.0, 1.0, 1.0, 1.0, 1.0, 1.0, 1.0, 1.0, 1.0, 1.0, 1.0, 1.0, 1.0, 1.0, 1.0, 1.0, 1.0, 1.0, 1.0, 1.0, 1.0, 1.0, 1.0, 1.0, 1.0, 1.0, 1.0, 1.0, 1.0, 1.0, 1.0, 1.0, 1.0, 1.0, 1.0, 1.0, 1.0, 1.0, 1.0, 1.0, 1.0, 1.0, 1.0, 1.0, 1.0, 1.0, 1.0, 1.0, 1.0, 1.0, 1.0, 1.0, 1.0, 1.0, 1.0, 1.0, 1.0, 1.0, 1.0, 1.0, 1.0, 1.0, 1.0, 1.0, 1.0, 1.0, 1.0, 1.0, 1.0, 1.0, 1.0, 1.0, 1.0, 1.0, 1.0, 1.0, 1.0, 1.0, 1.0, 1.0, 1.0, 1.0, 1.0, 1.0, 1.0, 1.0, 1.0, 1.0, 1.0, 1.0, 1.0, 1.0, 1.0, 1.0, 1.0, 1.0, 1.0, 1.0, 1.0, 1.0, 1.0, 1.0, 1.0, 1.0, 1.0, 1.0, 1.0, 1.0, 1.0, 1.0, 1.0, 1.0, 1.0, 1.0, 1.0, 1.0, 1.0, 1.0, 1.0, 1.0, 1.0, 1.0, 1.0, 1.0, 1.0, 1.0, 1.0, 1.0, 1.0, 1.0, 1.0, 1.0, 1.0, 1.0, 1.0, 1.0, 1.0, 1.0, 1.0, 1.0, 1.0, 1.0, 1.0, 1.0, 1.0, 1.0, 1.0, 1.0, 1.0, 1.0, 1.0, 1.0, 1.0, 1.0, 1.0, 1.0, 1.0, 1.0, 1.0, 1.0, 1.0, 1.0, 1.0, 1.0, 1.0, 1.0, 1.0, 1.0, 1.0, 1.0, 1.0, 1.0, 1.0, 1.0, 1.0, 1.0, 1.0, 1.0, 1.0, 1.0, 1.0, 1.0, 1.0, 1.0, 1.0, 1.0, 1.0, 1.0, 1.0, 1.0, 1.0, 1.0, 1.0, 1.0, 1.0, 1.0, 1.0, 1.0, 1.0, 1.0, 1.0, 1.0, 1.0, 1.0, 1.0, 1.0, 1.0, 1.0, 1.0, 1.0, 1.0, 1.0, 1.0, 1.0, 1.0, 1.0, 1.0, 1.0, 1.0, 1.0, 1.0, 1.0, 1.0, 1.0, 1.0, 1.0, 1.0, 1.0, 1.0, 1.0, 1.0, 1.0, 1.0, 1.0, 1.0, 1.0, 1.0, 1.0, 1.0, 1.0, 1.0, 1.0, 1.0, 1.0, 1.0, 1.0, 1.0, 1.0, 1.0, 1.0, 1.0, 1.0, 1.0, 1.0, 1.0, 1.0, 1.0, 1.0, 1.0, 1.0, 1.0, 1.0, 1.0, 1.0, 1.0, 1.0, 1.0, 1.0, 1.0, 1.0, 1.0, 1.0, 1.0, 1.0, 1.0, 1.0, 1.0, 1.0, 1.0, 1.0, 1.0, 1.0, 1.0, 1.0, 1.0, 1.0, 1.0, 1.0, 1.0, 1.0, 1.0, 1.0, 1.0, 1.0, 1.0, 1.0, 1.0, 1.0, 1.0, 1.0, 1.0, 1.0, 1.0, 1.0, 1.0, 1.0, 1.0, 1.0, 1.0, 1.0, 1.0, 1.0, 1.0, 1.0, 1.0, 1.0, 1.0, 1.0, 1.0, 1.0, 1.0, 1.0, 1.0, 1.0, 1.0, 1.0, 1.0, 1.0, 1.0, 1.0, 1.0, 1.0, 1.0, 1.0, 1.0, 1.0, 1.0, 1.0, 1.0, 1.0, 1.0, 1.0, 1.0, 1.0, 1.0, 1.0, 1.0, 1.0, 1.0, 1.0, 1.0, 1.0, 1.0, 1.0, 1.0, 1.0, 1.0, 1.0, 1.0, 1.0, 1.0, 1.0, 1.0, 1.0, 1.0, 1.0, 1.0, 1.0, 1.0, 1.0, 1.0, 1.0, 1.0, 1.0, 1.0, 1.0, 1.0, 1.0, 1.0, 1.0, 1.0, 1.0, 1.0, 1.0, 1.0, 1.0, 1.0, 1.0, 1.0, 1.0, 1.0, 1.0, 1.0, 1.0, 1.0, 1.0, 1.0, 1.0, 1.0, 1.0, 1.0, 1.0, 1.0, 1.0, 1.0, 1.0, 1.0, 1.0, 1.0, 1.0, 1.0, 1.0, 1.0, 1.0, 1.0, 1.0, 1.0, 1.0, 1.0, 1.0, 1.0, 1.0, 1.0, 1.0, 1.0, 1.0, 1.0, 1.0, 1.0, 1.0, 1.0, 1.0, 1.0, 1.0, 1.0, 1.0, 1.0, 1.0, 1.0, 1.0, 1.0, 1.0, 1.0, 1.0, 1.0, 1.0, 1.0, 1.0, 1.0, 1.0, 1.0, 1.0, 1.0, 1.0, 1.0, 1.0, 1.0, 1.0, 1.0, 1.0, 1.0, 1.0, 1.0, 1.0, 1.0, 1.0, 1.0, 1.0, 1.0, 1.0, 1.0, 1.0, 1.0, 1.0, 1.0, 1.0, 1.0, 1.0, 1.0, 1.0, 1.0, 1.0, 1.0, 1.0, 1.0, 1.0, 1.0, 1.0, 1.0, 1.0, 1.0, 1.0, 1.0, 1.0, 1.0, 1.0, 1.0, 1.0, 1.0, 1.0, 1.0, 1.0, 1.0, 1.0, 1.0, 1.0, 1.0, 1.0, 1.0, 1.0, 1.0, 1.0, 1.0, 1.0, 1.0, 1.0, 1.0, 1.0, 1.0, 1.0, 1.0, 1.0, 1.0, 1.0, 1.0, 1.0, 1.0, 1.0, 1.0, 1.0, 1.0, 1.0, 1.0, 1.0, 1.0, 1.0, 1.0, 1.0, 1.0, 1.0, 1.0, 1.0, 1.0, 1.0, 1.0, 1.0, 1.0, 1.0, 1.0, 1.0, 1.0, 1.0, 1.0, 1.0, 1.0, 1.0, 1.0, 1.0, 1.0, 1.0, 1.0, 1.0, 1.0, 1.0, 1.0, 1.0, 1.0, 1.0, 1.0, 1.0, 1.0, 1.0, 1.0, 1.0, 1.0, 1.0, 1.0, 1.0, 1.0, 1.0, 1.0, 1.0, 1.0, 1.0, 1.0, 1.0, 1.0, 1.0, 1.0, 1.0, 1.0, 1.0, 1.0, 1.0, 1.0, 1.0, 1.0, 1.0, 1.0, 1.0, 1.0, 1.0, 1.0, 1.0, 1.0, 1.0, 1.0, 1.0, 1.0, 1.0, 1.0, 1.0, 1.0, 1.0, 1.0, 1.0, 1.0, 1.0, 1.0, 1.0, 1.0, 1.0, 1.0, 1.0, 1.0, 1.0, 1.0, 1.0, 1.0, 1.0, 1.0, 1.0, 1.0, 1.0, 1.0, 1.0, 1.0, 1.0, 1.0, 1.0, 1.0, 1.0, 1.0, 1.0, 1.0, 1.0, 1.0, 1.0, 1.0, 1.0, 1.0, 1.0, 1.0, 1.0, 1.0, 1.0, 1.0, 1.0, 1.0, 1.0, 1.0, 1.0, 1.0, 1.0, 1.0, 1.0, 1.0, 1.0, 1.0, 1.0, 1.0, 1.0, 1.0, 1.0, 1.0, 1.0, 1.0, 1.0, 1.0, 1.0, 1.0, 1.0, 1.0, 1.0, 1.0, 1.0, 1.0, 1.0, 1.0, 1.0, 1.0, 1.0, 1.0, 1.0, 1.0, 1.0, 1.0, 1.0, 1.0, 1.0, 1.0, 1.0, 1.0, 1.0, 1.0, 1.0, 1.0, 1.0, 1.0, 1.0, 1.0, 1.0, 1.0, 1.0, 1.0, 1.0, 1.0, 1.0, 1.0, 1.0, 1.0, 1.0, 1.0, 1.0, 1.0, 1.0, 1.0, 1.0, 1.0, 1.0, 1.0, 1.0, 1.0, 1.0, 1.0, 1.0, 1.0, 1.0, 1.0, 1.0, 1.0, 1.0, 1.0, 1.0, 1.0, 1.0, 1.0, 1.0, 1.0, 1.0, 1.0, 1.0, 1.0, 1.0, 1.0, 1.0, 1.0, 1.0, 1.0, 1.0, 1.0, 1.0, 1.0, 1.0, 1.0, 1.0, 1.0, 1.0, 1.0, 1.0, 1.0, 1.0, 1.0, 1.0, 1.0, 1.0, 1.0, 1.0, 1.0, 1.0, 1.0, 1.0, 1.0, 1.0, 1.0, 1.0, 1.0, 1.0, 1.0, 1.0, 1.0, 1.0, 1.0, 1.0, 1.0, 1.0, 1.0, 1.0, 1.0, 1.0, 1.0, 1.0, 1.0, 1.0, 1.0, 1.0, 1.0, 1.0, 1.0, 1.0, 1.0, 1.0, 1.0, 1.0, 1.0, 1.0, 1.0, 1.0, 1.0, 1.0, 1.0, 1.0, 1.0, 1.0, 1.0, 1.0, 1.0, 1.0, 1.0, 1.0, 1.0, 1.0, 1.0, 1.0, 1.0, 1.0, 1.0, 1.0, 1.0, 1.0, 1.0, 1.0, 1.0, 1.0, 1.0, 1.0, 1.0, 1.0, 1.0, 1.0, 1.0, 1.0, 1.0, 1.0, 1.0, 1.0, 1.0, 1.0, 1.0, 1.0, 1.0, 1.0, 1.0, 1.0, 1.0, 1.0, 1.0, 1.0, 1.0, 1.0, 1.0, 1.0, 1.0, 1.0, 1.0, 1.0, 1.0, 1.0, 1.0, 1.0, 1.0, 1.0, 1.0, 1.0, 1.0, 1.0, 1.0, 1.0, 1.0, 1.0, 1.0, 1.0, 1.0, 1.0, 1.0, 1.0, 1.0, 1.0, 1.0, 1.0, 1.0, 1.0, 1.0, 1.0, 1.0, 1.0, 1.0, 1.0, 1.0, 1.0, 1.0, 1.0, 1.0, 1.0, 1.0, 1.0, 1.0, 1.0, 1.0, 1.0, 1.0, 1.0, 1.0, 1.0, 1.0, 1.0, 1.0, 1.0, 1.0, 1.0, 1.0, 1.0, 1.0, 1.0, 1.0, 1.0, 1.0, 1.0, 1.0, 1.0, 1.0, 1.0, 1.0, 1.0, 1.0, 1.0, 1.0, 1.0, 1.0, 1.0, 1.0, 1.0, 1.0, 1.0, 1.0, 1.0, 1.0, 1.0, 1.0, 1.0, 1.0, 1.0, 1.0, 1.0, 1.0, 1.0, 1.0, 1.0, 1.0, 1.0, 1.0, 1.0, 1.0, 1.0, 1.0, 1.0, 1.0, 1.0, 1.0, 1.0, 1.0, 1.0, 1.0, 1.0, 1.0, 1.0, 1.0, 1.0, 1.0, 1.0, 1.0, 1.0, 1.0, 1.0, 1.0, 1.0, 1.0, 1.0, 1.0, 1.0, 1.0, 1.0, 1.0, 1.0, 1.0, 1.0, 1.0, 1.0, 1.0, 1.0, 1.0, 1.0, 1.0, 1.0, 1.0, 1.0, 1.0, 1.0, 1.0, 1.0, 1.0, 1.0, 1.0, 1.0, 1.0, 1.0, 1.0, 1.0, 1.0, 1.0, 1.0, 1.0, 1.0, 1.0, 1.0, 1.0, 1.0, 1.0, 1.0, 1.0, 1.0, 1.0, 1.0, 1.0, 1.0, 1.0, 1.0, 1.0, 1.0, 1.0, 1.0, 1.0, 1.0, 1.0, 1.0, 1.0, 1.0, 1.0, 1.0, 1.0, 1.0, 1.0, 1.0, 1.0, 1.0, 1.0, 1.0, 1.0, 1.0, 1.0, 1.0, 1.0, 1.0, 1.0, 1.0, 1.0, 1.0, 1.0, 1.0, 1.0, 1.0, 1.0, 1.0, 1.0, 1.0, 1.0, 1.0, 1.0, 1.0, 1.0, 1.0, 1.0, 1.0, 1.0, 1.0, 1.0, 1.0, 1.0, 1.0, 1.0, 1.0, 1.0, 1.0, 1.0, 1.0, 1.0, 1.0, 1.0, 1.0, 1.0, 1.0, 1.0, 1.0, 1.0, 1.0, 1.0, 1.0, 1.0, 1.0, 1.0, 1.0, 1.0, 1.0, 1.0, 1.0, 1.0, 1.0, 1.0, 1.0, 1.0, 1.0, 1.0, 1.0, 1.0, 1.0, 1.0, 1.0, 1.0, 1.0, 1.0, 1.0, 1.0, 1.0, 1.0, 1.0, 1.0, 1.0, 1.0, 1.0, 1.0, 1.0, 1.0, 1.0, 1.0, 1.0, 1.0, 1.0, 1.0, 1.0, 1.0, 1.0, 1.0, 1.0, 1.0, 1.0, 1.0, 1.0, 1.0, 1.0, 1.0, 1.0, 1.0, 1.0, 1.0, 1.0, 1.0, 1.0, 1.0, 1.0, 1.0, 1.0, 1.0, 1.0, 1.0, 1.0, 1.0, 1.0, 1.0, 1.0, 1.0, 1.0, 1.0, 1.0, 1.0, 1.0, 1.0, 1.0, 1.0, 1.0, 1.0, 1.0, 1.0, 1.0, 1.0, 1.0, 1.0, 1.0, 1.0, 1.0, 1.0, 1.0, 1.0, 1.0, 1.0, 1.0, 1.0, 1.0, 1.0, 1.0, 1.0, 1.0, 1.0, 1.0, 1.0, 1.0, 1.0, 1.0, 1.0, 1.0, 1.0, 1.0, 1.0, 1.0, 1.0, 1.0, 1.0, 1.0, 1.0, 1.0, 1.0, 1.0, 1.0, 1.0, 1.0, 1.0, 1.0, 1.0, 1.0, 1.0, 1.0, 1.0, 1.0, 1.0, 1.0, 1.0, 1.0, 1.0, 1.0, 1.0, 1.0, 1.0, 1.0, 1.0, 1.0, 1.0, 1.0, 1.0, 1.0, 1.0, 1.0, 1.0, 1.0, 1.0, 1.0, 1.0, 1.0, 1.0, 1.0, 1.0, 1.0, 1.0, 1.0, 1.0, 1.0, 1.0, 1.0, 1.0, 1.0, 1.0, 1.0, 1.0, 1.0, 1.0, 1.0, 1.0, 1.0, 1.0, 1.0, 1.0, 1.0, 1.0, 1.0, 1.0, 1.0, 1.0, 1.0, 1.0, 1.0, 1.0, 1.0, 1.0, 1.0, 1.0, 1.0, 1.0, 1.0, 1.0, 1.0, 1.0, 1.0, 1.0, 1.0, 1.0, 1.0, 1.0, 1.0, 1.0, 1.0, 1.0, 1.0, 1.0, 1.0, 1.0, 1.0, 1.0, 1.0, 1.0, 1.0, 1.0, 1.0, 1.0, 1.0, 1.0, 1.0, 1.0, 1.0, 1.0, 1.0, 1.0, 1.0, 1.0, 1.0, 1.0, 1.0, 1.0, 1.0, 1.0, 1.0, 1.0, 1.0, 1.0, 1.0, 1.0, 1.0, 1.0, 1.0, 1.0, 1.0, 1.0, 1.0, 1.0, 1.0, 1.0, 1.0, 1.0, 1.0, 1.0, 1.0, 1.0, 1.0, 1.0, 1.0, 1.0, 1.0, 1.0, 1.0, 1.0, 1.0, 1.0, 1.0, 1.0, 1.0, 1.0, 1.0, 1.0, 1.0, 1.0, 1.0, 1.0, 1.0, 1.0, 1.0, 1.0, 1.0, 1.0, 1.0, 1.0, 1.0, 1.0, 1.0, 1.0, 1.0, 1.0, 1.0, 1.0, 1.0, 1.0, 1.0, 1.0, 1.0, 1.0, 1.0, 1.0, 1.0, 1.0, 1.0, 1.0, 1.0, 1.0, 1.0, 1.0, 1.0, 1.0, 1.0, 1.0, 1.0, 1.0, 1.0, 1.0, 1.0, 1.0, 1.0, 1.0, 1.0, 1.0, 1.0, 1.0, 1.0, 1.0, 1.0, 1.0, 1.0, 1.0, 1.0, 1.0, 1.0, 1.0, 1.0, 1.0, 1.0, 1.0, 1.0, 1.0, 1.0, 1.0, 1.0, 1.0, 1.0, 1.0, 1.0, 1.0, 1.0, 1.0, 1.0, 1.0, 1.0, 1.0, 1.0, 1.0, 1.0, 1.0, 1.0, 1.0, 1.0, 1.0, 1.0, 1.0, 1.0, 1.0, 1.0, 1.0, 1.0, 1.0, 1.0, 1.0, 1.0, 1.0, 1.0, 1.0, 1.0, 1.0, 1.0, 1.0, 1.0, 1.0, 1.0, 1.0, 1.0, 1.0, 1.0, 1.0, 1.0, 1.0, 1.0, 1.0, 1.0, 1.0, 1.0, 1.0, 1.0, 1.0, 1.0, 1.0, 1.0, 1.0, 1.0, 1.0, 1.0, 1.0, 1.0, 1.0, 1.0, 1.0, 1.0, 1.0, 1.0, 1.0, 1.0, 1.0, 1.0, 1.0, 1.0, 1.0, 1.0, 1.0, 1.0, 1.0, 1.0, 1.0, 1.0, 1.0, 1.0, 1.0, 1.0, 1.0, 1.0, 1.0, 1.0, 1.0, 1.0, 1.0, 1.0, 1.0, 1.0, 1.0, 1.0, 1.0, 1.0, 1.0, 1.0, 1.0, 1.0, 1.0, 1.0, 1.0, 1.0, 1.0, 1.0, 1.0, 1.0, 1.0, 1.0, 1.0, 1.0, 1.0, 1.0, 1.0, 1.0, 1.0, 1.0, 1.0, 1.0, 1.0, 1.0, 1.0, 1.0, 1.0, 1.0, 1.0, 1.0, 1.0, 1.0, 1.0, 1.0, 1.0, 1.0, 1.0, 1.0, 1.0, 1.0, 1.0, 1.0, 1.0, 1.0, 1.0, 1.0, 1.0, 1.0, 1.0, 1.0, 1.0, 1.0, 1.0, 1.0, 1.0, 1.0, 1.0, 1.0, 1.0, 1.0, 1.0, 1.0, 1.0, 1.0, 1.0, 1.0, 1.0, 1.0, 1.0, 1.0, 1.0, 1.0, 1.0, 1.0, 1.0, 1.0, 1.0, 1.0, 1.0, 1.0, 1.0, 1.0, 1.0, 1.0, 1.0, 1.0, 1.0, 1.0, 1.0, 1.0, 1.0, 1.0, 1.0, 1.0, 1.0, 1.0, 1.0, 1.0, 1.0, 1.0, 1.0, 1.0, 1.0, 1.0, 1.0, 1.0, 1.0, 1.0, 1.0, 1.0, 1.0, 1.0, 1.0, 1.0, 1.0, 1.0, 1.0, 1.0, 1.0, 1.0, 1.0, 1.0, 1.0, 1.0, 1.0, 1.0, 1.0, 1.0, 1.0, 1.0, 1.0, 1.0, 1.0, 1.0, 1.0, 1.0, 1.0, 1.0, 1.0, 1.0, 1.0, 1.0, 1.0, 1.0, 1.0, 1.0, 1.0, 1.0, 1.0, 1.0, 1.0, 1.0, 1.0, 1.0, 1.0, 1.0, 1.0, 1.0, 1.0, 1.0, 1.0, 1.0, 1.0, 1.0, 1.0, 1.0, 1.0, 1.0, 1.0, 1.0, 1.0, 1.0, 1.0, 1.0, 1.0, 1.0, 1.0, 1.0, 1.0, 1.0, 1.0, 1.0, 1.0, 1.0, 1.0, 1.0, 1.0, 1.0, 1.0, 1.0, 1.0, 1.0, 1.0, 1.0, 1.0, 1.0, 1.0, 1.0, 1.0, 1.0, 1.0, 1.0, 1.0, 1.0, 1.0, 1.0, 1.0, 1.0, 1.0, 1.0, 1.0, 1.0, 1.0, 1.0, 1.0, 1.0, 1.0, 1.0, 1.0, 1.0, 1.0, 1.0, 1.0, 1.0, 1.0, 1.0, 1.0, 1.0, 1.0, 1.0, 1.0, 1.0, 1.0, 1.0, 1.0, 1.0, 1.0, 1.0, 1.0, 1.0, 1.0, 1.0, 1.0, 1.0, 1.0, 1.0, 1.0, 1.0, 1.0, 1.0, 1.0, 1.0, 1.0, 1.0, 1.0, 1.0, 1.0, 1.0, 1.0, 1.0, 1.0, 1.0, 1.0, 1.0, 1.0, 1.0, 1.0, 1.0, 1.0, 1.0, 1.0, 1.0, 1.0, 1.0, 1.0, 1.0, 1.0, 1.0, 1.0, 1.0, 1.0, 1.0, 1.0, 1.0, 1.0, 1.0, 1.0, 1.0, 1.0, 1.0, 1.0, 1.0, 1.0, 1.0, 1.0, 1.0, 1.0, 1.0, 1.0, 1.0, 1.0, 1.0, 1.0, 1.0, 1.0, 1.0, 1.0, 1.0, 1.0, 1.0, 1.0, 1.0, 1.0, 1.0, 1.0, 1.0, 1.0, 1.0, 1.0, 1.0, 1.0, 1.0, 1.0, 1.0, 1.0, 1.0, 1.0, 1.0, 1.0, 1.0, 1.0, 1.0, 1.0, 1.0, 1.0, 1.0, 1.0, 1.0, 1.0, 1.0, 1.0, 1.0, 1.0, 1.0, 1.0, 1.0, 1.0, 1.0, 1.0, 1.0, 1.0, 1.0, 1.0, 1.0, 1.0, 1.0, 1.0, 1.0, 1.0, 1.0, 1.0, 1.0, 1.0, 1.0, 1.0, 1.0, 1.0, 1.0, 1.0, 1.0, 1.0, 1.0, 1.0, 1.0, 1.0, 1.0, 1.0, 1.0, 1.0, 1.0, 1.0, 1.0, 1.0, 1.0, 1.0, 1.0, 1.0, 1.0, 1.0, 1.0, 1.0, 1.0, 1.0, 1.0, 1.0, 1.0, 1.0, 1.0, 1.0, 1.0, 1.0, 1.0, 1.0, 1.0, 1.0, 1.0, 1.0, 1.0, 1.0, 1.0, 1.0, 1.0, 1.0, 1.0, 1.0, 1.0, 1.0, 1.0, 1.0, 1.0, 1.0, 1.0, 1.0, 1.0, 1.0, 1.0, 1.0, 1.0, 1.0, 1.0, 1.0, 1.0, 1.0, 1.0, 1.0, 1.0, 1.0, 1.0, 1.0, 1.0, 1.0, 1.0, 1.0, 1.0, 1.0, 1.0, 1.0, 1.0, 1.0, 1.0, 1.0, 1.0, 1.0, 1.0, 1.0, 1.0, 1.0, 1.0, 1.0, 1.0, 1.0, 1.0, 1.0, 1.0, 1.0, 1.0, 1.0, 1.0, 1.0, 1.0, 1.0, 1.0, 1.0, 1.0, 1.0, 1.0, 1.0, 1.0, 1.0, 1.0, 1.0, 1.0, 1.0, 1.0, 1.0, 1.0, 1.0, 1.0, 1.0, 1.0, 1.0, 1.0, 1.0, 1.0, 1.0, 1.0, 1.0, 1.0, 1.0, 1.0, 1.0, 1.0, 1.0, 1.0, 1.0, 1.0, 1.0, 1.0, 1.0, 1.0, 1.0, 1.0, 1.0, 1.0, 1.0, 1.0, 1.0, 1.0, 1.0, 1.0, 1.0, 1.0, 1.0, 1.0, 1.0, 1.0, 1.0, 1.0, 1.0, 1.0, 1.0, 1.0, 1.0, 1.0, 1.0, 1.0, 1.0, 1.0, 1.0, 1.0, 1.0, 1.0, 1.0, 1.0, 1.0, 1.0, 1.0, 1.0, 1.0, 1.0, 1.0, 1.0, 1.0, 1.0, 1.0, 1.0, 1.0, 1.0, 1.0, 1.0, 1.0, 1.0, 1.0, 1.0, 1.0, 1.0, 1.0, 1.0, 1.0, 1.0, 1.0, 1.0, 1.0, 1.0, 1.0, 1.0, 1.0, 1.0, 1.0, 1.0, 1.0, 1.0, 1.0, 1.0, 1.0, 1.0, 1.0, 1.0, 1.0, 1.0, 1.0, 1.0, 1.0, 1.0, 1.0, 1.0, 1.0, 1.0, 1.0, 1.0, 1.0, 1.0, 1.0, 1.0, 1.0, 1.0, 1.0, 1.0, 1.0, 1.0, 1.0, 1.0, 1.0, 1.0, 1.0, 1.0, 1.0, 1.0, 1.0, 1.0, 1.0, 1.0, 1.0, 1.0, 1.0, 1.0, 1.0, 1.0, 1.0, 1.0, 1.0, 1.0, 1.0, 1.0, 1.0, 1.0, 1.0, 1.0, 1.0, 1.0, 1.0, 1.0, 1.0, 1.0, 1.0, 1.0, 1.0, 1.0, 1.0, 1.0, 1.0, 1.0, 1.0, 1.0, 1.0, 1.0, 1.0, 1.0, 1.0, 1.0, 1.0, 1.0, 1.0, 1.0, 1.0, 1.0, 1.0, 1.0, 1.0])
me_cylinder.materials.append(mat_material)
me_cylinder.materials.append(mat_material_001)
me_cylinder.use_remesh_preserve_volume = False
me_cylinder.use_remesh_preserve_attributes = False
me_cylinder.use_mirror_vertex_groups = False
me_cylinder.update()

# ---- objects
ob_cylinder = bpy.data.objects.new('Cylinder', me_cylinder)
ob_lamp = bpy.data.objects.new('Lamp', light_spot)
ob_camera = bpy.data.objects.new('Camera', cam_camera)

# ---- transforms, parenting, visibility, modifiers, constraints
ob_cylinder.location = (0.0, 0.0, 0.0)
ob_cylinder.lock_rotations_4d = False
ob_cylinder.empty_display_type = 'ARROWS'
ob_cylinder.lineart.crease_threshold = 0.0
ob_lamp.location = (-3.371, -2.862, -4.334)
ob_lamp.rotation_euler = (0.6503, 0.05522, 1.866)
ob_lamp.lock_rotations_4d = False
ob_lamp.empty_display_type = 'ARROWS'
ob_lamp.color = (0.0, 0.0, 0.0, 0.0)
ob_lamp.lineart.crease_threshold = 0.0
ob_camera.location = (7.481, -6.508, 5.344)
ob_camera.rotation_euler = (1.109, 0.01082, 0.8149)
ob_camera.lock_rotations_4d = False
ob_camera.empty_display_type = 'ARROWS'
ob_camera.color = (0.0, 0.0, 0.0, 0.0)
ob_camera.display_type = 'WIRE'
ob_camera.lineart.crease_threshold = 0.0

# ---- collection membership
col_collection_1.objects.link(ob_cylinder)
col_collection_1.objects.link(ob_lamp)
col_collection_1.objects.link(ob_camera)

# ---- scene / render settings (as saved in the file)
scene.camera = ob_camera
scene.frame_start = 1; scene.frame_end = 250; scene.frame_set(1)
scene.render.engine = 'BLENDER_EEVEE_NEXT'
scene.render.image_settings.file_format = 'JPEG'
scene.render.image_settings.color_mode = 'RGB'
scene.render.image_settings.compression = 90
scene.render.resolution_x = 800
scene.render.resolution_y = 600
scene.render.pixel_aspect_x = 100.0
scene.render.pixel_aspect_y = 100.0
scene.render.fps = 25
scene.render.dither_intensity = 0.0
scene.render.use_compositing = False
scene.render.use_sequencer = False
scene.render.bake_margin = 2
scene.render.bake_bias = 0.0
scene.render.use_stamp_time = False
scene.render.use_stamp_date = False
scene.render.use_stamp_frame = False
scene.render.use_stamp_camera = False
scene.render.use_stamp_scene = False
scene.render.use_stamp_filename = False
scene.render.use_stamp_render_time = False
scene.render.stamp_font_size = 0
scene.cycles.use_denoising = False
scene.cycles.samples = 10
scene.cycles.sampling_pattern = 'TABULATED_SOBOL'
scene.cycles.light_sampling_threshold = 0.0
scene.cycles.use_adaptive_sampling = False
scene.cycles.use_light_tree = False
scene.cycles.blur_glossy = 0.0
scene.cycles.volume_bounces = 1
scene.cycles.pixel_filter_type = 'GAUSSIAN'
scene.cycles.sample_clamp_indirect = 0.0
scene.view_settings.view_transform = 'Raw'
bpy.context.view_layer.update()
